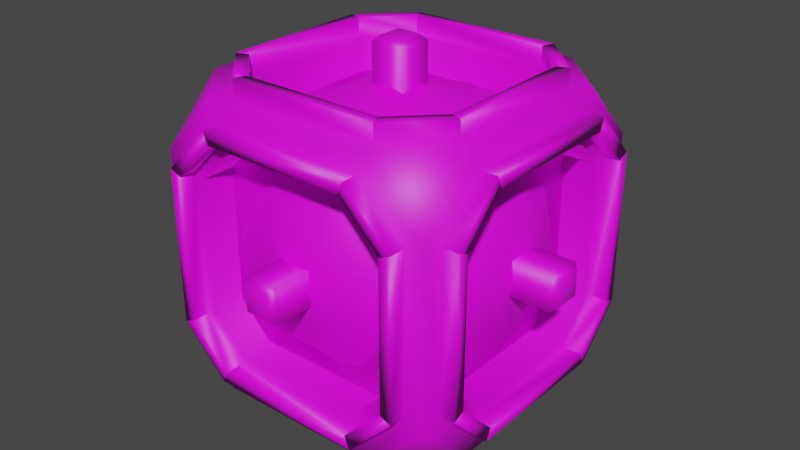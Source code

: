 # Source: core.blend  (saved by Blender 2.91.10; exported with 4.5.12 LTS)
import bpy
from mathutils import Matrix  # noqa: F401  (used for matrix-valued properties, if any)

bpy.ops.wm.read_factory_settings(use_empty=True)
scene = bpy.context.scene
scene.name = 'Scene'

# ---- collections
col_collection = bpy.data.collections.new('Collection'); scene.collection.children.link(col_collection)

# ---- images (referenced by path relative to the original .blend; pixels are not part of the script)
import os
ASSET_DIR = os.environ.get("B2B_ASSET_DIR", "")  # directory of the original .blend (textures are referenced by path, not embedded)
HERE = os.path.dirname(os.path.abspath(__file__))  # packed textures are extracted next to this script under _unpacked/

def load_image(name, relpath, width, height, colorspace="sRGB"):
    """Load a texture the original file referenced (path relative to the .blend, or extracted next to this script)."""
    p = next((c for c in (os.path.join(HERE, relpath), os.path.join(ASSET_DIR, relpath)) if relpath and os.path.exists(c)), "")
    if p:
        img = bpy.data.images.load(p, check_existing=True)
        img.name = name
    else:  # same state as the original file: an image datablock whose file is absent (Cycles renders it pink)
        img = bpy.data.images.new(name, width, height)
        img.source = "FILE"
        img.filepath = "//" + (relpath or name)
    img.colorspace_settings.name = colorspace
    return img
img_blueshimmer_jpg = load_image('blueShimmer.jpg', 'Textures/blueShimmer.jpg', 1024, 1024, 'sRGB')
img_nastybrushedmetal_jpg = load_image('nastyBrushedMetal.jpg', 'Textures/nastyBrushedMetal.jpg', 1024, 1024, 'sRGB')
img_rustedcopper_jpg = load_image('rustedCopper.jpg', 'Textures/rustedCopper.jpg', 1024, 1024, 'sRGB')

# ---- materials (node trees are filled in below, after node groups)
mat_bluemat = bpy.data.materials.new('blueMat')
mat_bluemat.use_transparent_shadow = False
mat_brushedmat = bpy.data.materials.new('brushedMat')
mat_brushedmat.use_transparent_shadow = False
mat_rustmat = bpy.data.materials.new('rustMat')
mat_rustmat.use_transparent_shadow = False

# ---- material node trees
mat_bluemat.use_nodes = True; mat_bluemat.node_tree.nodes.clear()
_N = mat_bluemat.node_tree.nodes; _L = mat_bluemat.node_tree.links
n0 = _N.new('ShaderNodeBsdfPrincipled'); n0.name = 'Principled BSDF'; n0.location = (10, 300)
n0.distribution = 'GGX'
n0.subsurface_method = 'BURLEY'
n0.inputs[3].default_value = 1.45
n0.inputs[27].default_value = (0.0, 0.0, 0.0, 1.0)
n0.inputs[28].default_value = 1.0
n1 = _N.new('ShaderNodeOutputMaterial'); n1.name = 'Material Output'; n1.location = (300, 300)
n2 = _N.new('ShaderNodeTexImage'); n2.name = 'Image Texture'; n2.location = (-280, 270)
n2.image = img_blueshimmer_jpg
_L.new(n0.outputs[0], n1.inputs[0])
_L.new(n2.outputs[0], n0.inputs[0])
n1.is_active_output = True
mat_brushedmat.use_nodes = True; mat_brushedmat.node_tree.nodes.clear()
_N = mat_brushedmat.node_tree.nodes; _L = mat_brushedmat.node_tree.links
n0 = _N.new('ShaderNodeBsdfPrincipled'); n0.name = 'Principled BSDF'; n0.location = (10, 300)
n0.distribution = 'GGX'
n0.subsurface_method = 'BURLEY'
n0.inputs[3].default_value = 1.45
n0.inputs[27].default_value = (0.0, 0.0, 0.0, 1.0)
n0.inputs[28].default_value = 1.0
n1 = _N.new('ShaderNodeOutputMaterial'); n1.name = 'Material Output'; n1.location = (300, 300)
n2 = _N.new('ShaderNodeTexImage'); n2.name = 'Image Texture'; n2.location = (-280, 270)
n2.image = img_nastybrushedmetal_jpg
_L.new(n0.outputs[0], n1.inputs[0])
_L.new(n2.outputs[0], n0.inputs[0])
n1.is_active_output = True
mat_rustmat.use_nodes = True; mat_rustmat.node_tree.nodes.clear()
_N = mat_rustmat.node_tree.nodes; _L = mat_rustmat.node_tree.links
n0 = _N.new('ShaderNodeBsdfPrincipled'); n0.name = 'Principled BSDF'; n0.location = (10, 300)
n0.distribution = 'GGX'
n0.subsurface_method = 'BURLEY'
n0.inputs[3].default_value = 1.45
n0.inputs[27].default_value = (0.0, 0.0, 0.0, 1.0)
n0.inputs[28].default_value = 1.0
n1 = _N.new('ShaderNodeOutputMaterial'); n1.name = 'Material Output'; n1.location = (300, 300)
n2 = _N.new('ShaderNodeTexImage'); n2.name = 'Image Texture'; n2.location = (-280, 270)
n2.image = img_rustedcopper_jpg
_L.new(n0.outputs[0], n1.inputs[0])
_L.new(n2.outputs[0], n0.inputs[0])
n1.is_active_output = True

# ---- world
world_world = bpy.data.worlds.new('World'); scene.world = world_world
world_world.use_nodes = True; world_world.node_tree.nodes.clear()
_N = world_world.node_tree.nodes; _L = world_world.node_tree.links
n0 = _N.new('ShaderNodeOutputWorld'); n0.name = 'World Output'; n0.location = (300, 300)
n1 = _N.new('ShaderNodeBackground'); n1.name = 'Background'; n1.location = (10, 300)
n1.inputs[0].default_value = (0.05088, 0.05088, 0.05088, 1.0)
_L.new(n1.outputs[0], n0.inputs[0])
n0.is_active_output = True
world_world.color = (0.05088, 0.05088, 0.05088)
world_world.use_sun_shadow = False
world_world.sun_shadow_jitter_overblur = 0.0

# ---- meshes
me_cube_001 = bpy.data.meshes.new('Cube.001')
me_cube_001.from_pydata([(-0.2323, -0.391, -0.391), (-0.391, -0.391, -0.2323), (-0.391, -0.2323, -0.391), (-0.2323, -0.391, 0.391), (-0.391, -0.2323, 0.391), (-0.391, -0.391, 0.2323), (-0.391, 0.2323, -0.391), (-0.391, 0.391, -0.2323), (-0.2323, 0.391, -0.391), (-0.2323, 0.391, 0.391), (-0.391, 0.391, 0.2323), (-0.391, 0.2323, 0.391), (0.391, -0.2323, -0.391), (0.391, -0.391, -0.2323), (0.2323, -0.391, -0.391), (0.2323, -0.391, 0.391), (0.391, -0.391, 0.2323), (0.391, -0.2323, 0.391), (0.2323, 0.391, -0.391), (0.391, 0.391, -0.2323), (0.391, 0.2323, -0.391), (0.391, 0.2323, 0.391), (0.391, 0.391, 0.2323), (0.2323, 0.391, 0.391), (0.2102, -0.391, -0.3376), (0.3376, -0.391, -0.2102), (0.3376, -0.391, 0.2102), (0.2102, -0.391, 0.3376), (-0.2102, -0.391, 0.3376), (-0.3376, -0.391, 0.2102), (-0.3376, -0.391, -0.2102), (-0.2102, -0.391, -0.3376), (0.391, 0.2102, -0.3376), (0.391, 0.3376, -0.2102), (0.391, 0.3376, 0.2102), (0.391, 0.2102, 0.3376), (0.391, -0.2102, 0.3376), (0.391, -0.3376, 0.2102), (0.391, -0.3376, -0.2102), (0.391, -0.2102, -0.3376), (0.3376, 0.2102, 0.391), (0.2102, 0.3376, 0.391), (-0.2102, 0.3376, 0.391), (-0.3376, 0.2102, 0.391), (-0.3376, -0.2102, 0.391), (-0.2102, -0.3376, 0.391), (0.2102, -0.3376, 0.391), (0.3376, -0.2102, 0.391), (-0.391, -0.2102, -0.3376), (-0.391, -0.3376, -0.2102), (-0.391, -0.3376, 0.2102), (-0.391, -0.2102, 0.3376), (-0.391, 0.2102, 0.3376), (-0.391, 0.3376, 0.2102), (-0.391, 0.3376, -0.2102), (-0.391, 0.2102, -0.3376), (-0.2102, 0.391, -0.3376), (-0.3376, 0.391, -0.2102), (-0.3376, 0.391, 0.2102), (-0.2102, 0.391, 0.3376), (0.2102, 0.391, 0.3376), (0.3376, 0.391, 0.2102), (0.3376, 0.391, -0.2102), (0.2102, 0.391, -0.3376), (-0.3376, 0.2102, -0.391), (-0.2102, 0.3376, -0.391), (0.2102, 0.3376, -0.391), (0.3376, 0.2102, -0.391), (0.3376, -0.2102, -0.391), (0.2102, -0.3376, -0.391), (-0.2102, -0.3376, -0.391), (-0.3376, -0.2102, -0.391), (0.1969, -0.391, -0.3056), (0.3056, -0.391, -0.1969), (0.3056, -0.391, 0.1969), (0.1969, -0.391, 0.3056), (-0.1969, -0.391, 0.3056), (-0.3056, -0.391, 0.1969), (-0.3056, -0.391, -0.1969), (-0.1969, -0.391, -0.3056), (0.391, 0.1969, -0.3056), (0.391, 0.3056, -0.1969), (0.391, 0.3056, 0.1969), (0.391, 0.1969, 0.3056), (0.391, -0.1969, 0.3056), (0.391, -0.3056, 0.1969), (0.391, -0.3056, -0.1969), (0.391, -0.1969, -0.3056), (0.3056, 0.1969, 0.391), (0.1969, 0.3056, 0.391), (-0.1969, 0.3056, 0.391), (-0.3056, 0.1969, 0.391), (-0.3056, -0.1969, 0.391), (-0.1969, -0.3056, 0.391), (0.1969, -0.3056, 0.391), (0.3056, -0.1969, 0.391), (-0.391, -0.1969, -0.3056), (-0.391, -0.3056, -0.1969), (-0.391, -0.3056, 0.1969), (-0.391, -0.1969, 0.3056), (-0.391, 0.1969, 0.3056), (-0.391, 0.3056, 0.1969), (-0.391, 0.3056, -0.1969), (-0.391, 0.1969, -0.3056), (-0.1969, 0.391, -0.3056), (-0.3056, 0.391, -0.1969), (-0.3056, 0.391, 0.1969), (-0.1969, 0.391, 0.3056), (0.1969, 0.391, 0.3056), (0.3056, 0.391, 0.1969), (0.3056, 0.391, -0.1969), (0.1969, 0.391, -0.3056), (-0.3056, 0.1969, -0.391), (-0.1969, 0.3056, -0.391), (0.1969, 0.3056, -0.391), (0.3056, 0.1969, -0.391), (0.3056, -0.1969, -0.391), (0.1969, -0.3056, -0.391), (-0.1969, -0.3056, -0.391), (-0.3056, -0.1969, -0.391), (0.1849, -0.391, -0.2766), (0.2766, -0.391, -0.1849), (0.2766, -0.391, 0.1849), (0.1849, -0.391, 0.2766), (-0.1849, -0.391, 0.2766), (-0.2766, -0.391, 0.1849), (-0.2766, -0.391, -0.1849), (-0.1849, -0.391, -0.2766), (0.391, 0.1849, -0.2766), (0.391, 0.2766, -0.1849), (0.391, 0.2766, 0.1849), (0.391, 0.1849, 0.2766), (0.391, -0.1849, 0.2766), (0.391, -0.2766, 0.1849), (0.391, -0.2766, -0.1849), (0.391, -0.1849, -0.2766), (0.2766, 0.1849, 0.391), (0.1849, 0.2766, 0.391), (-0.1849, 0.2766, 0.391), (-0.2766, 0.1849, 0.391), (-0.2766, -0.1849, 0.391), (-0.1849, -0.2766, 0.391), (0.1849, -0.2766, 0.391), (0.2766, -0.1849, 0.391), (-0.391, -0.1849, -0.2766), (-0.391, -0.2766, -0.1849), (-0.391, -0.2766, 0.1849), (-0.391, -0.1849, 0.2766), (-0.391, 0.1849, 0.2766), (-0.391, 0.2766, 0.1849), (-0.391, 0.2766, -0.1849), (-0.391, 0.1849, -0.2766), (-0.1849, 0.391, -0.2766), (-0.2766, 0.391, -0.1849), (-0.2766, 0.391, 0.1849), (-0.1849, 0.391, 0.2766), (0.1849, 0.391, 0.2766), (0.2766, 0.391, 0.1849), (0.2766, 0.391, -0.1849), (0.1849, 0.391, -0.2766), (-0.2766, 0.1849, -0.391), (-0.1849, 0.2766, -0.391), (0.1849, 0.2766, -0.391), (0.2766, 0.1849, -0.391), (0.2766, -0.1849, -0.391), (0.1849, -0.2766, -0.391), (-0.1849, -0.2766, -0.391), (-0.2766, -0.1849, -0.391), (0.2766, 0.299, -0.1849), (0.1849, 0.299, -0.2766), (-0.1849, 0.299, -0.2766), (0.2766, 0.299, 0.1849), (0.1849, 0.299, 0.2766), (-0.1849, 0.299, 0.2766), (-0.2766, 0.299, 0.1849), (-0.2766, 0.299, -0.1849), (-0.299, 0.2766, -0.1849), (-0.299, 0.1849, -0.2766), (-0.299, -0.1849, -0.2766), (-0.299, 0.2766, 0.1849), (-0.299, 0.1849, 0.2766), (-0.299, -0.1849, 0.2766), (-0.299, -0.2766, 0.1849), (-0.299, -0.2766, -0.1849), (0.1849, 0.2766, -0.299), (0.2766, 0.1849, -0.299), (0.2766, -0.1849, -0.299), (-0.1849, 0.2766, -0.299), (-0.2766, 0.1849, -0.299), (-0.2766, -0.1849, -0.299), (-0.1849, -0.2766, -0.299), (0.1849, -0.2766, -0.299), (0.299, -0.2766, -0.1849), (0.299, -0.1849, -0.2766), (0.299, 0.1849, -0.2766), (0.299, -0.2766, 0.1849), (0.299, -0.1849, 0.2766), (0.299, 0.1849, 0.2766), (0.299, 0.2766, 0.1849), (0.299, 0.2766, -0.1849), (-0.2766, -0.299, -0.1849), (-0.1849, -0.299, -0.2766), (0.1849, -0.299, -0.2766), (-0.2766, -0.299, 0.1849), (-0.1849, -0.299, 0.2766), (0.1849, -0.299, 0.2766), (0.2766, -0.299, 0.1849), (0.2766, -0.299, -0.1849), (-0.1849, 0.2766, 0.299), (-0.2766, 0.1849, 0.299), (-0.2766, -0.1849, 0.299), (0.1849, 0.2766, 0.299), (0.2766, 0.1849, 0.299), (0.2766, -0.1849, 0.299), (0.1849, -0.2766, 0.299), (-0.1849, -0.2766, 0.299), (0.2102, -0.4363, -0.3376), (0.3376, -0.4363, -0.2102), (0.3056, -0.4363, -0.1969), (0.1969, -0.4363, -0.3056), (0.3376, -0.4363, -0.2102), (0.3376, -0.4363, 0.2102), (0.3056, -0.4363, 0.1969), (0.3056, -0.4363, -0.1969), (0.3376, -0.4363, 0.2102), (0.2102, -0.4363, 0.3376), (0.1969, -0.4363, 0.3056), (0.3056, -0.4363, 0.1969), (0.2102, -0.4363, 0.3376), (-0.2102, -0.4363, 0.3376), (-0.1969, -0.4363, 0.3056), (0.1969, -0.4363, 0.3056), (-0.2102, -0.4363, 0.3376), (-0.3376, -0.4363, 0.2102), (-0.3056, -0.4363, 0.1969), (-0.1969, -0.4363, 0.3056), (-0.3376, -0.4363, 0.2102), (-0.3376, -0.4363, -0.2102), (-0.3056, -0.4363, -0.1969), (-0.3056, -0.4363, 0.1969), (-0.3376, -0.4363, -0.2102), (-0.2102, -0.4363, -0.3376), (-0.1969, -0.4363, -0.3056), (-0.3056, -0.4363, -0.1969), (-0.2102, -0.4363, -0.3376), (0.2102, -0.4363, -0.3376), (0.1969, -0.4363, -0.3056), (-0.1969, -0.4363, -0.3056), (0.4363, 0.2102, -0.3376), (0.4363, 0.3376, -0.2102), (0.4363, 0.3056, -0.1969), (0.4363, 0.1969, -0.3056), (0.4363, 0.3376, -0.2102), (0.4363, 0.3376, 0.2102), (0.4363, 0.3056, 0.1969), (0.4363, 0.3056, -0.1969), (0.4363, 0.3376, 0.2102), (0.4363, 0.2102, 0.3376), (0.4363, 0.1969, 0.3056), (0.4363, 0.3056, 0.1969), (0.4363, 0.2102, 0.3376), (0.4363, -0.2102, 0.3376), (0.4363, -0.1969, 0.3056), (0.4363, 0.1969, 0.3056), (0.4363, -0.2102, 0.3376), (0.4363, -0.3376, 0.2102), (0.4363, -0.3056, 0.1969), (0.4363, -0.1969, 0.3056), (0.4363, -0.3376, 0.2102), (0.4363, -0.3376, -0.2102), (0.4363, -0.3056, -0.1969), (0.4363, -0.3056, 0.1969), (0.4363, -0.3376, -0.2102), (0.4363, -0.2102, -0.3376), (0.4363, -0.1969, -0.3056), (0.4363, -0.3056, -0.1969), (0.4363, -0.2102, -0.3376), (0.4363, 0.2102, -0.3376), (0.4363, 0.1969, -0.3056), (0.4363, -0.1969, -0.3056), (0.3376, 0.2102, 0.4363), (0.2102, 0.3376, 0.4363), (0.1969, 0.3056, 0.4363), (0.3056, 0.1969, 0.4363), (0.2102, 0.3376, 0.4363), (-0.2102, 0.3376, 0.4363), (-0.1969, 0.3056, 0.4363), (0.1969, 0.3056, 0.4363), (-0.2102, 0.3376, 0.4363), (-0.3376, 0.2102, 0.4363), (-0.3056, 0.1969, 0.4363), (-0.1969, 0.3056, 0.4363), (-0.3376, 0.2102, 0.4363), (-0.3376, -0.2102, 0.4363), (-0.3056, -0.1969, 0.4363), (-0.3056, 0.1969, 0.4363), (-0.3376, -0.2102, 0.4363), (-0.2102, -0.3376, 0.4363), (-0.1969, -0.3056, 0.4363), (-0.3056, -0.1969, 0.4363), (-0.2102, -0.3376, 0.4363), (0.2102, -0.3376, 0.4363), (0.1969, -0.3056, 0.4363), (-0.1969, -0.3056, 0.4363), (0.2102, -0.3376, 0.4363), (0.3376, -0.2102, 0.4363), (0.3056, -0.1969, 0.4363), (0.1969, -0.3056, 0.4363), (0.3376, -0.2102, 0.4363), (0.3376, 0.2102, 0.4363), (0.3056, 0.1969, 0.4363), (0.3056, -0.1969, 0.4363), (-0.4363, -0.2102, -0.3376), (-0.4363, -0.3376, -0.2102), (-0.4363, -0.3056, -0.1969), (-0.4363, -0.1969, -0.3056), (-0.4363, -0.3376, -0.2102), (-0.4363, -0.3376, 0.2102), (-0.4363, -0.3056, 0.1969), (-0.4363, -0.3056, -0.1969), (-0.4363, -0.3376, 0.2102), (-0.4363, -0.2102, 0.3376), (-0.4363, -0.1969, 0.3056), (-0.4363, -0.3056, 0.1969), (-0.4363, -0.2102, 0.3376), (-0.4363, 0.2102, 0.3376), (-0.4363, 0.1969, 0.3056), (-0.4363, -0.1969, 0.3056), (-0.4363, 0.2102, 0.3376), (-0.4363, 0.3376, 0.2102), (-0.4363, 0.3056, 0.1969), (-0.4363, 0.1969, 0.3056), (-0.4363, 0.3376, 0.2102), (-0.4363, 0.3376, -0.2102), (-0.4363, 0.3056, -0.1969), (-0.4363, 0.3056, 0.1969), (-0.4363, 0.3376, -0.2102), (-0.4363, 0.2102, -0.3376), (-0.4363, 0.1969, -0.3056), (-0.4363, 0.3056, -0.1969), (-0.4363, 0.2102, -0.3376), (-0.4363, -0.2102, -0.3376), (-0.4363, -0.1969, -0.3056), (-0.4363, 0.1969, -0.3056), (-0.2102, 0.4363, -0.3376), (-0.3376, 0.4363, -0.2102), (-0.3056, 0.4363, -0.1969), (-0.1969, 0.4363, -0.3056), (-0.3376, 0.4363, -0.2102), (-0.3376, 0.4363, 0.2102), (-0.3056, 0.4363, 0.1969), (-0.3056, 0.4363, -0.1969), (-0.3376, 0.4363, 0.2102), (-0.2102, 0.4363, 0.3376), (-0.1969, 0.4363, 0.3056), (-0.3056, 0.4363, 0.1969), (-0.2102, 0.4363, 0.3376), (0.2102, 0.4363, 0.3376), (0.1969, 0.4363, 0.3056), (-0.1969, 0.4363, 0.3056), (0.2102, 0.4363, 0.3376), (0.3376, 0.4363, 0.2102), (0.3056, 0.4363, 0.1969), (0.1969, 0.4363, 0.3056), (0.3376, 0.4363, 0.2102), (0.3376, 0.4363, -0.2102), (0.3056, 0.4363, -0.1969), (0.3056, 0.4363, 0.1969), (0.3376, 0.4363, -0.2102), (0.2102, 0.4363, -0.3376), (0.1969, 0.4363, -0.3056), (0.3056, 0.4363, -0.1969), (0.2102, 0.4363, -0.3376), (-0.2102, 0.4363, -0.3376), (-0.1969, 0.4363, -0.3056), (0.1969, 0.4363, -0.3056), (-0.3376, 0.2102, -0.4363), (-0.2102, 0.3376, -0.4363), (-0.1969, 0.3056, -0.4363), (-0.3056, 0.1969, -0.4363), (-0.2102, 0.3376, -0.4363), (0.2102, 0.3376, -0.4363), (0.1969, 0.3056, -0.4363), (-0.1969, 0.3056, -0.4363), (0.2102, 0.3376, -0.4363), (0.3376, 0.2102, -0.4363), (0.3056, 0.1969, -0.4363), (0.1969, 0.3056, -0.4363), (0.3376, 0.2102, -0.4363), (0.3376, -0.2102, -0.4363), (0.3056, -0.1969, -0.4363), (0.3056, 0.1969, -0.4363), (0.3376, -0.2102, -0.4363), (0.2102, -0.3376, -0.4363), (0.1969, -0.3056, -0.4363), (0.3056, -0.1969, -0.4363), (0.2102, -0.3376, -0.4363), (-0.2102, -0.3376, -0.4363), (-0.1969, -0.3056, -0.4363), (0.1969, -0.3056, -0.4363), (-0.2102, -0.3376, -0.4363), (-0.3376, -0.2102, -0.4363), (-0.3056, -0.1969, -0.4363), (-0.1969, -0.3056, -0.4363), (-0.3376, -0.2102, -0.4363), (-0.3376, 0.2102, -0.4363), (-0.3056, 0.1969, -0.4363), (-0.3056, -0.1969, -0.4363), (0.0, 0.0, -0.3989), (0.2886, -0.2097, -0.1784), (-0.1102, -0.3393, -0.1784), (-0.3567, 0.0, -0.1784), (-0.1102, 0.3393, -0.1784), (0.2886, 0.2097, -0.1784), (0.1102, -0.3393, 0.1784), (-0.2886, -0.2097, 0.1784), (-0.2886, 0.2097, 0.1784), (0.1102, 0.3393, 0.1784), (0.3567, 0.0, 0.1784), (0.0, 0.0, 0.3989), (-0.0648, -0.1994, -0.3393), (0.1696, -0.1232, -0.3393), (0.1048, -0.3227, -0.2097), (0.3393, 0.0, -0.2097), (0.1696, 0.1232, -0.3393), (-0.2097, 0.0, -0.3393), (-0.2745, -0.1994, -0.2097), (-0.0648, 0.1994, -0.3393), (-0.2745, 0.1994, -0.2097), (0.1048, 0.3227, -0.2097), (0.3793, -0.1233, 0.0), (0.3793, 0.1233, 0.0), (0.0, -0.3989, 0.0), (0.2344, -0.3227, 0.0), (-0.3793, -0.1233, 0.0), (-0.2344, -0.3227, 0.0), (-0.2344, 0.3227, 0.0), (-0.3793, 0.1233, 0.0), (0.2344, 0.3227, 0.0), (0.0, 0.3989, 0.0), (0.2745, -0.1994, 0.2097), (-0.1048, -0.3227, 0.2097), (-0.3393, 0.0, 0.2097), (-0.1048, 0.3227, 0.2097), (0.2745, 0.1994, 0.2097), (0.0648, -0.1994, 0.3393), (0.2097, 0.0, 0.3393), (-0.1696, -0.1232, 0.3393), (-0.1696, 0.1232, 0.3393), (0.0648, 0.1994, 0.3393), (0.4846, -0.04691, -0.04691), (0.5, -0.03152, -0.03152), (0.4846, -0.04691, 0.04691), (0.5, -0.03152, 0.03152), (0.5, 0.03152, -0.03152), (0.4846, 0.04691, -0.04691), (0.4846, 0.04691, 0.04691), (0.5, 0.03152, 0.03152), (-0.5, -0.03152, -0.03152), (-0.4846, -0.04691, -0.04691), (-0.4846, -0.04691, 0.04691), (-0.5, -0.03152, 0.03152), (-0.5, 0.03152, -0.03152), (-0.4846, 0.04691, -0.04691), (-0.5, 0.03152, 0.03152), (-0.4846, 0.04691, 0.04691), (0.04691, 0.4846, -0.04691), (0.03152, 0.5, -0.03152), (0.04691, 0.4846, 0.04691), (0.03152, 0.5, 0.03152), (-0.03152, 0.5, -0.03152), (-0.04691, 0.4846, -0.04691), (-0.04691, 0.4846, 0.04691), (-0.03152, 0.5, 0.03152), (0.03152, -0.5, -0.03152), (0.04691, -0.4846, -0.04691), (0.04691, -0.4846, 0.04691), (0.03152, -0.5, 0.03152), (-0.03152, -0.5, -0.03152), (-0.04691, -0.4846, -0.04691), (-0.03152, -0.5, 0.03152), (-0.04691, -0.4846, 0.04691), (0.04691, 0.04691, 0.4846), (0.03152, 0.03152, 0.5), (0.04691, -0.04691, 0.4846), (0.03152, -0.03152, 0.5), (-0.03152, 0.03152, 0.5), (-0.04691, 0.04691, 0.4846), (-0.04691, -0.04691, 0.4846), (-0.03152, -0.03152, 0.5), (0.03152, 0.03152, -0.5), (0.04691, 0.04691, -0.4846), (0.04691, -0.04691, -0.4846), (0.03152, -0.03152, -0.5), (-0.03152, 0.03152, -0.5), (-0.04691, 0.04691, -0.4846), (-0.03152, -0.03152, -0.5), (-0.04691, -0.04691, -0.4846)], [], [(132, 133, 182, 181), (137, 138, 187, 184), (126, 127, 170, 175), (131, 132, 181, 180), (166, 167, 210, 215), (0, 1, 2), (3, 4, 5), (6, 7, 8), (9, 10, 11), (12, 13, 14), (15, 16, 17), (18, 19, 20), (21, 22, 23), (143, 136, 185, 186), (14, 13, 25, 24), (13, 16, 26, 25), (16, 15, 27, 26), (15, 3, 28, 27), (3, 5, 29, 28), (5, 1, 30, 29), (1, 0, 31, 30), (0, 14, 24, 31), (20, 19, 33, 32), (19, 22, 34, 33), (22, 21, 35, 34), (21, 17, 36, 35), (17, 16, 37, 36), (16, 13, 38, 37), (13, 12, 39, 38), (12, 20, 32, 39), (21, 23, 41, 40), (23, 9, 42, 41), (9, 11, 43, 42), (11, 4, 44, 43), (4, 3, 45, 44), (3, 15, 46, 45), (15, 17, 47, 46), (17, 21, 40, 47), (2, 1, 49, 48), (1, 5, 50, 49), (5, 4, 51, 50), (4, 11, 52, 51), (11, 10, 53, 52), (10, 7, 54, 53), (7, 6, 55, 54), (6, 2, 48, 55), (8, 7, 57, 56), (7, 10, 58, 57), (10, 9, 59, 58), (9, 23, 60, 59), (23, 22, 61, 60), (22, 19, 62, 61), (19, 18, 63, 62), (18, 8, 56, 63), (6, 8, 65, 64), (8, 18, 66, 65), (18, 20, 67, 66), (20, 12, 68, 67), (12, 14, 69, 68), (14, 0, 70, 69), (0, 2, 71, 70), (2, 6, 64, 71), (72, 73, 121, 120), (73, 74, 122, 121), (74, 75, 123, 122), (75, 76, 124, 123), (76, 77, 125, 124), (77, 78, 126, 125), (78, 79, 127, 126), (79, 72, 120, 127), (80, 81, 129, 128), (81, 82, 130, 129), (82, 83, 131, 130), (83, 84, 132, 131), (84, 85, 133, 132), (85, 86, 134, 133), (86, 87, 135, 134), (87, 80, 128, 135), (88, 89, 137, 136), (89, 90, 138, 137), (90, 91, 139, 138), (91, 92, 140, 139), (92, 93, 141, 140), (93, 94, 142, 141), (94, 95, 143, 142), (95, 88, 136, 143), (96, 97, 145, 144), (97, 98, 146, 145), (98, 99, 147, 146), (99, 100, 148, 147), (100, 101, 149, 148), (101, 102, 150, 149), (102, 103, 151, 150), (103, 96, 144, 151), (104, 105, 153, 152), (105, 106, 154, 153), (106, 107, 155, 154), (107, 108, 156, 155), (108, 109, 157, 156), (109, 110, 158, 157), (110, 111, 159, 158), (111, 104, 152, 159), (112, 113, 161, 160), (113, 114, 162, 161), (114, 115, 163, 162), (115, 116, 164, 163), (116, 117, 165, 164), (117, 118, 166, 165), (118, 119, 167, 166), (119, 112, 160, 167), (169, 168, 171, 172, 173, 174, 175, 170), (177, 176, 179, 180, 181, 182, 183, 178), (185, 184, 187, 188, 189, 190, 191, 186), (193, 192, 195, 196, 197, 198, 199, 194), (201, 200, 203, 204, 205, 206, 207, 202), (209, 208, 211, 212, 213, 214, 215, 210), (144, 145, 192, 193), (138, 139, 188, 187), (133, 134, 183, 182), (151, 144, 193, 194), (139, 140, 189, 188), (134, 135, 178, 183), (145, 146, 195, 192), (140, 141, 190, 189), (152, 153, 200, 201), (146, 147, 196, 195), (141, 142, 191, 190), (159, 152, 201, 202), (147, 148, 197, 196), (142, 143, 186, 191), (153, 154, 203, 200), (148, 149, 198, 197), (160, 161, 208, 209), (154, 155, 204, 203), (120, 121, 168, 169), (149, 150, 199, 198), (167, 160, 209, 210), (155, 156, 205, 204), (127, 120, 169, 170), (150, 151, 194, 199), (161, 162, 211, 208), (156, 157, 206, 205), (121, 122, 171, 168), (162, 163, 212, 211), (128, 129, 176, 177), (157, 158, 207, 206), (122, 123, 172, 171), (163, 164, 213, 212), (135, 128, 177, 178), (158, 159, 202, 207), (123, 124, 173, 172), (164, 165, 214, 213), (129, 130, 179, 176), (124, 125, 174, 173), (136, 137, 184, 185), (165, 166, 215, 214), (130, 131, 180, 179), (125, 126, 175, 174), (216, 217, 218, 219), (25, 217, 216, 24), (73, 218, 217, 25), (72, 219, 218, 73), (24, 216, 219, 72), (220, 221, 222, 223), (26, 221, 220, 25), (74, 222, 221, 26), (73, 223, 222, 74), (25, 220, 223, 73), (224, 225, 226, 227), (27, 225, 224, 26), (75, 226, 225, 27), (74, 227, 226, 75), (26, 224, 227, 74), (228, 229, 230, 231), (28, 229, 228, 27), (76, 230, 229, 28), (75, 231, 230, 76), (27, 228, 231, 75), (232, 233, 234, 235), (29, 233, 232, 28), (77, 234, 233, 29), (76, 235, 234, 77), (28, 232, 235, 76), (236, 237, 238, 239), (30, 237, 236, 29), (78, 238, 237, 30), (77, 239, 238, 78), (29, 236, 239, 77), (240, 241, 242, 243), (31, 241, 240, 30), (79, 242, 241, 31), (78, 243, 242, 79), (30, 240, 243, 78), (244, 245, 246, 247), (24, 245, 244, 31), (72, 246, 245, 24), (79, 247, 246, 72), (31, 244, 247, 79), (248, 249, 250, 251), (33, 249, 248, 32), (81, 250, 249, 33), (80, 251, 250, 81), (32, 248, 251, 80), (252, 253, 254, 255), (34, 253, 252, 33), (82, 254, 253, 34), (81, 255, 254, 82), (33, 252, 255, 81), (256, 257, 258, 259), (35, 257, 256, 34), (83, 258, 257, 35), (82, 259, 258, 83), (34, 256, 259, 82), (260, 261, 262, 263), (36, 261, 260, 35), (84, 262, 261, 36), (83, 263, 262, 84), (35, 260, 263, 83), (264, 265, 266, 267), (37, 265, 264, 36), (85, 266, 265, 37), (84, 267, 266, 85), (36, 264, 267, 84), (268, 269, 270, 271), (38, 269, 268, 37), (86, 270, 269, 38), (85, 271, 270, 86), (37, 268, 271, 85), (272, 273, 274, 275), (39, 273, 272, 38), (87, 274, 273, 39), (86, 275, 274, 87), (38, 272, 275, 86), (276, 277, 278, 279), (32, 277, 276, 39), (80, 278, 277, 32), (87, 279, 278, 80), (39, 276, 279, 87), (280, 281, 282, 283), (41, 281, 280, 40), (89, 282, 281, 41), (88, 283, 282, 89), (40, 280, 283, 88), (284, 285, 286, 287), (42, 285, 284, 41), (90, 286, 285, 42), (89, 287, 286, 90), (41, 284, 287, 89), (288, 289, 290, 291), (43, 289, 288, 42), (91, 290, 289, 43), (90, 291, 290, 91), (42, 288, 291, 90), (292, 293, 294, 295), (44, 293, 292, 43), (92, 294, 293, 44), (91, 295, 294, 92), (43, 292, 295, 91), (296, 297, 298, 299), (45, 297, 296, 44), (93, 298, 297, 45), (92, 299, 298, 93), (44, 296, 299, 92), (300, 301, 302, 303), (46, 301, 300, 45), (94, 302, 301, 46), (93, 303, 302, 94), (45, 300, 303, 93), (304, 305, 306, 307), (47, 305, 304, 46), (95, 306, 305, 47), (94, 307, 306, 95), (46, 304, 307, 94), (308, 309, 310, 311), (40, 309, 308, 47), (88, 310, 309, 40), (95, 311, 310, 88), (47, 308, 311, 95), (312, 313, 314, 315), (49, 313, 312, 48), (97, 314, 313, 49), (96, 315, 314, 97), (48, 312, 315, 96), (316, 317, 318, 319), (50, 317, 316, 49), (98, 318, 317, 50), (97, 319, 318, 98), (49, 316, 319, 97), (320, 321, 322, 323), (51, 321, 320, 50), (99, 322, 321, 51), (98, 323, 322, 99), (50, 320, 323, 98), (324, 325, 326, 327), (52, 325, 324, 51), (100, 326, 325, 52), (99, 327, 326, 100), (51, 324, 327, 99), (328, 329, 330, 331), (53, 329, 328, 52), (101, 330, 329, 53), (100, 331, 330, 101), (52, 328, 331, 100), (332, 333, 334, 335), (54, 333, 332, 53), (102, 334, 333, 54), (101, 335, 334, 102), (53, 332, 335, 101), (336, 337, 338, 339), (55, 337, 336, 54), (103, 338, 337, 55), (102, 339, 338, 103), (54, 336, 339, 102), (340, 341, 342, 343), (48, 341, 340, 55), (96, 342, 341, 48), (103, 343, 342, 96), (55, 340, 343, 103), (344, 345, 346, 347), (57, 345, 344, 56), (105, 346, 345, 57), (104, 347, 346, 105), (56, 344, 347, 104), (348, 349, 350, 351), (58, 349, 348, 57), (106, 350, 349, 58), (105, 351, 350, 106), (57, 348, 351, 105), (352, 353, 354, 355), (59, 353, 352, 58), (107, 354, 353, 59), (106, 355, 354, 107), (58, 352, 355, 106), (356, 357, 358, 359), (60, 357, 356, 59), (108, 358, 357, 60), (107, 359, 358, 108), (59, 356, 359, 107), (360, 361, 362, 363), (61, 361, 360, 60), (109, 362, 361, 61), (108, 363, 362, 109), (60, 360, 363, 108), (364, 365, 366, 367), (62, 365, 364, 61), (110, 366, 365, 62), (109, 367, 366, 110), (61, 364, 367, 109), (368, 369, 370, 371), (63, 369, 368, 62), (111, 370, 369, 63), (110, 371, 370, 111), (62, 368, 371, 110), (372, 373, 374, 375), (56, 373, 372, 63), (104, 374, 373, 56), (111, 375, 374, 104), (63, 372, 375, 111), (376, 377, 378, 379), (65, 377, 376, 64), (113, 378, 377, 65), (112, 379, 378, 113), (64, 376, 379, 112), (380, 381, 382, 383), (66, 381, 380, 65), (114, 382, 381, 66), (113, 383, 382, 114), (65, 380, 383, 113), (384, 385, 386, 387), (67, 385, 384, 66), (115, 386, 385, 67), (114, 387, 386, 115), (66, 384, 387, 114), (388, 389, 390, 391), (68, 389, 388, 67), (116, 390, 389, 68), (115, 391, 390, 116), (67, 388, 391, 115), (392, 393, 394, 395), (69, 393, 392, 68), (117, 394, 393, 69), (116, 395, 394, 117), (68, 392, 395, 116), (396, 397, 398, 399), (70, 397, 396, 69), (118, 398, 397, 70), (117, 399, 398, 118), (69, 396, 399, 117), (400, 401, 402, 403), (71, 401, 400, 70), (119, 402, 401, 71), (118, 403, 402, 119), (70, 400, 403, 118), (404, 405, 406, 407), (64, 405, 404, 71), (112, 406, 405, 64), (119, 407, 406, 112), (71, 404, 407, 119), (408, 421, 420), (409, 421, 423), (408, 420, 425), (408, 425, 427), (408, 427, 424), (409, 423, 430), (410, 422, 432), (411, 426, 434), (412, 428, 436), (413, 429, 438), (409, 430, 433), (410, 432, 435), (411, 434, 437), (412, 436, 439), (413, 438, 431), (414, 440, 445), (415, 441, 447), (416, 442, 448), (417, 443, 449), (418, 444, 446), (446, 449, 419), (446, 444, 449), (444, 417, 449), (449, 448, 419), (449, 443, 448), (443, 416, 448), (448, 447, 419), (448, 442, 447), (442, 415, 447), (447, 445, 419), (447, 441, 445), (441, 414, 445), (445, 446, 419), (445, 440, 446), (440, 418, 446), (431, 444, 418), (431, 438, 444), (438, 417, 444), (439, 443, 417), (439, 436, 443), (436, 416, 443), (437, 442, 416), (437, 434, 442), (434, 415, 442), (435, 441, 415), (435, 432, 441), (432, 414, 441), (433, 440, 414), (433, 430, 440), (430, 418, 440), (438, 439, 417), (438, 429, 439), (429, 412, 439), (436, 437, 416), (436, 428, 437), (428, 411, 437), (434, 435, 415), (434, 426, 435), (426, 410, 435), (432, 433, 414), (432, 422, 433), (422, 409, 433), (430, 431, 418), (430, 423, 431), (423, 413, 431), (424, 429, 413), (424, 427, 429), (427, 412, 429), (427, 428, 412), (427, 425, 428), (425, 411, 428), (425, 426, 411), (425, 420, 426), (420, 410, 426), (423, 424, 413), (423, 421, 424), (421, 408, 424), (420, 422, 410), (420, 421, 422), (421, 409, 422), (459, 460, 452, 450), (462, 464, 461, 458), (471, 479, 475, 466), (465, 456, 452, 460), (451, 453, 457, 454), (455, 456, 465, 463), (475, 476, 468, 466), (478, 480, 477, 474), (487, 495, 491, 482), (481, 472, 468, 476), (467, 469, 473, 470), (471, 472, 481, 479), (491, 492, 484, 482), (494, 496, 493, 490), (497, 488, 484, 492), (483, 485, 489, 486), (487, 488, 497, 495), (455, 450, 451, 454), (450, 452, 453, 451), (452, 456, 457, 453), (456, 455, 454, 457), (464, 462, 463, 465), (459, 463, 462, 458), (465, 460, 461, 464), (460, 459, 458, 461), (471, 466, 467, 470), (466, 468, 469, 467), (468, 472, 473, 469), (472, 471, 470, 473), (480, 478, 479, 481), (475, 479, 478, 474), (481, 476, 477, 480), (476, 475, 474, 477), (487, 482, 483, 486), (482, 484, 485, 483), (484, 488, 489, 485), (488, 487, 486, 489), (496, 494, 495, 497), (491, 495, 494, 490), (497, 492, 493, 496), (492, 491, 490, 493), (455, 463, 459, 450)])
me_cube_001.polygons.foreach_set('use_smooth', [True] * 520)
me_cube_001.polygons.foreach_set('material_index', [2, 2, 2, 2, 2, 1, 1, 1, 1, 1, 1, 1, 1, 2, 1, 1, 1, 1, 1, 1, 1, 1, 1, 1, 1, 1, 1, 1, 1, 1, 1, 1, 1, 1, 1, 1, 1, 1, 1, 1, 1, 1, 1, 1, 1, 1, 1, 1, 1, 1, 1, 1, 1, 1, 1, 1, 1, 1, 1, 1, 1, 1, 2, 2, 2, 2, 2, 2, 2, 2, 2, 2, 2, 2, 2, 2, 2, 2, 2, 2, 2, 2, 2, 2, 2, 2, 2, 2, 2, 2, 2, 2, 2, 2, 2, 2, 2, 2, 2, 2, 2, 2, 2, 2, 2, 2, 2, 2, 2, 2, 1, 1, 1, 1, 1, 1, 2, 2, 2, 2, 2, 2, 2, 2, 2, 2, 2, 2, 2, 2, 2, 2, 2, 2, 2, 2, 2, 2, 2, 2, 2, 2, 2, 2, 2, 2, 2, 2, 2, 2, 2, 2, 2, 2, 2, 2, 2, 2, 1, 1, 1, 1, 1, 1, 1, 1, 1, 1, 1, 1, 1, 1, 1, 1, 1, 1, 1, 1, 1, 1, 1, 1, 1, 1, 1, 1, 1, 1, 1, 1, 1, 1, 1, 1, 1, 1, 1, 1, 1, 1, 1, 1, 1, 1, 1, 1, 1, 1, 1, 1, 1, 1, 1, 1, 1, 1, 1, 1, 1, 1, 1, 1, 1, 1, 1, 1, 1, 1, 1, 1, 1, 1, 1, 1, 1, 1, 1, 1, 1, 1, 1, 1, 1, 1, 1, 1, 1, 1, 1, 1, 1, 1, 1, 1, 1, 1, 1, 1, 1, 1, 1, 1, 1, 1, 1, 1, 1, 1, 1, 1, 1, 1, 1, 1, 1, 1, 1, 1, 1, 1, 1, 1, 1, 1, 1, 1, 1, 1, 1, 1, 1, 1, 1, 1, 1, 1, 1, 1, 1, 1, 1, 1, 1, 1, 1, 1, 1, 1, 1, 1, 1, 1, 1, 1, 1, 1, 1, 1, 1, 1, 1, 1, 1, 1, 1, 1, 1, 1, 1, 1, 1, 1, 1, 1, 1, 1, 1, 1, 1, 1, 1, 1, 1, 1, 1, 1, 1, 1, 1, 1, 1, 1, 1, 1, 1, 1, 1, 1, 1, 1, 1, 1, 1, 1, 1, 1, 1, 1, 1, 1, 1, 1, 1, 1, 1, 1, 1, 1, 1, 1, 1, 1, 1, 1, 1, 1, 1, 1, 1, 1, 1, 1, 1, 1, 1, 1, 1, 1, 0, 0, 0, 0, 0, 0, 0, 0, 0, 0, 0, 0, 0, 0, 0, 0, 0, 0, 0, 0, 0, 0, 0, 0, 0, 0, 0, 0, 0, 0, 0, 0, 0, 0, 0, 0, 0, 0, 0, 0, 0, 0, 0, 0, 0, 0, 0, 0, 0, 0, 0, 0, 0, 0, 0, 0, 0, 0, 0, 0, 0, 0, 0, 0, 0, 0, 0, 0, 0, 0, 0, 0, 0, 0, 0, 0, 0, 0, 0, 0, 2, 2, 2, 2, 2, 2, 2, 2, 2, 2, 2, 2, 2, 2, 2, 2, 2, 2, 2, 2, 2, 2, 2, 2, 2, 2, 2, 2, 2, 2, 2, 2, 2, 2, 2, 2, 2, 2, 2, 2, 2, 2])
_uv = me_cube_001.uv_layers.new(name='UVMap')
_uv.uv.foreach_set('vector', [0.1342, 0.6103, 0.1151, 0.6103, 0.1151, 0.4667, 0.1342, 0.4667, 0.4666, 0.4691, 0.3896, 0.4691, 0.3896, 0.3255, 0.4666, 0.3255, 0.8284, 0.7562, 0.8094, 0.7562, 0.8094, 0.6127, 0.8284, 0.6127, 0.2111, 0.6103, 0.1342, 0.6103, 0.1342, 0.4667, 0.2111, 0.4667, 0.3515, 0.3255, 0.3705, 0.3255, 0.3705, 0.4691, 0.3515, 0.4691, 0.1627, 0.2925, 0.1627, 0.3255, 0.1297, 0.3255, 0.1627, 0.1628, 0.1297, 0.1627, 0.1627, 0.1297, 0.03302, 0.3255, 0.0, 0.3255, 0.0, 0.2925, 0.0, 0.1628, 0.0, 0.1297, 0.03302, 0.1627, 0.1958, 3.392e-05, 0.1627, 0.03306, 0.1627, 0.0, 0.3255, 0.2925, 0.3255, 0.3255, 0.2925, 0.3255, 0.3255, 0.0, 0.3255, 0.03306, 0.2925, 3.392e-05, 0.1958, 0.3255, 0.1627, 0.3255, 0.1627, 0.2925, 0.9805, 0.1436, 0.9035, 0.1436, 0.9035, 0.0, 0.9805, 0.0, 0.3255, 0.03302, 0.3585, 0.0, 0.3631, 0.01112, 0.3366, 0.03763, 0.3585, 0.0, 0.4552, 0.0, 0.4506, 0.01112, 0.3631, 0.01112, 0.4552, 0.0, 0.4882, 0.03302, 0.4771, 0.03763, 0.4506, 0.01112, 0.4882, 0.03302, 0.4882, 0.1297, 0.4771, 0.1251, 0.4771, 0.03763, 0.4882, 0.1297, 0.4552, 0.1627, 0.4506, 0.1516, 0.4771, 0.1251, 0.4552, 0.1627, 0.3585, 0.1627, 0.3631, 0.1516, 0.4506, 0.1516, 0.3585, 0.1627, 0.3255, 0.1297, 0.3366, 0.1251, 0.3631, 0.1516, 0.3255, 0.1297, 0.3255, 0.03302, 0.3366, 0.03763, 0.3366, 0.1251, 0.2925, 3.392e-05, 0.3255, 0.03306, 0.3144, 0.03766, 0.2878, 0.01116, 0.3255, 0.03306, 0.3255, 0.1297, 0.3144, 0.1251, 0.3144, 0.03766, 0.3255, 0.1297, 0.2925, 0.1628, 0.2878, 0.1517, 0.3144, 0.1251, 0.2925, 0.1628, 0.1958, 0.1628, 0.2004, 0.1517, 0.2878, 0.1517, 0.1958, 0.1628, 0.1627, 0.1297, 0.1739, 0.1251, 0.2004, 0.1517, 0.1627, 0.1297, 0.1627, 0.03306, 0.1739, 0.03766, 0.1739, 0.1251, 0.1627, 0.03306, 0.1958, 3.392e-05, 0.2004, 0.01116, 0.1739, 0.03766, 0.1958, 3.392e-05, 0.2925, 3.392e-05, 0.2878, 0.01116, 0.2004, 0.01116, 0.1958, 0.3255, 0.1627, 0.2925, 0.1739, 0.2879, 0.2004, 0.3144, 0.1627, 0.2925, 0.1627, 0.1958, 0.1739, 0.2004, 0.1739, 0.2879, 0.1627, 0.1958, 0.1958, 0.1628, 0.2004, 0.1739, 0.1739, 0.2004, 0.1958, 0.1628, 0.2925, 0.1628, 0.2878, 0.1739, 0.2004, 0.1739, 0.2925, 0.1628, 0.3255, 0.1958, 0.3144, 0.2004, 0.2878, 0.1739, 0.3255, 0.1958, 0.3255, 0.2925, 0.3144, 0.2879, 0.3144, 0.2004, 0.3255, 0.2925, 0.2925, 0.3255, 0.2878, 0.3144, 0.3144, 0.2879, 0.2925, 0.3255, 0.1958, 0.3255, 0.2004, 0.3144, 0.2878, 0.3144, 0.1297, 0.0, 0.1627, 0.03302, 0.1516, 0.03763, 0.1251, 0.01112, 0.1627, 0.03302, 0.1627, 0.1297, 0.1516, 0.1251, 0.1516, 0.03763, 0.1627, 0.1297, 0.1297, 0.1627, 0.1251, 0.1516, 0.1516, 0.1251, 0.1297, 0.1627, 0.03302, 0.1627, 0.03763, 0.1516, 0.1251, 0.1516, 0.03302, 0.1627, 0.0, 0.1297, 0.01112, 0.1251, 0.03763, 0.1516, 0.0, 0.1297, 0.0, 0.03302, 0.01112, 0.03763, 0.01112, 0.1251, 0.0, 0.03302, 0.03302, 0.0, 0.03763, 0.01112, 0.01112, 0.03763, 0.03302, 0.0, 0.1297, 0.0, 0.1251, 0.01112, 0.03763, 0.01112, 0.3255, 0.1958, 0.3585, 0.1628, 0.3631, 0.1739, 0.3366, 0.2004, 0.3585, 0.1628, 0.4552, 0.1628, 0.4506, 0.1739, 0.3631, 0.1739, 0.4552, 0.1628, 0.4882, 0.1958, 0.4771, 0.2004, 0.4506, 0.1739, 0.4882, 0.1958, 0.4882, 0.2925, 0.4771, 0.2879, 0.4771, 0.2004, 0.4882, 0.2925, 0.4552, 0.3255, 0.4506, 0.3144, 0.4771, 0.2879, 0.4552, 0.3255, 0.3585, 0.3255, 0.3631, 0.3144, 0.4506, 0.3144, 0.3585, 0.3255, 0.3255, 0.2925, 0.3366, 0.2879, 0.3631, 0.3144, 0.3255, 0.2925, 0.3255, 0.1958, 0.3366, 0.2004, 0.3366, 0.2879, 0.03302, 0.3255, 0.0, 0.2925, 0.01112, 0.2879, 0.03763, 0.3144, 0.0, 0.2925, 0.0, 0.1958, 0.01112, 0.2004, 0.01112, 0.2879, 0.0, 0.1958, 0.03302, 0.1628, 0.03763, 0.1739, 0.01112, 0.2004, 0.03302, 0.1628, 0.1297, 0.1628, 0.1251, 0.1739, 0.03763, 0.1739, 0.1297, 0.1628, 0.1627, 0.1958, 0.1516, 0.2004, 0.1251, 0.1739, 0.1627, 0.1958, 0.1627, 0.2925, 0.1516, 0.2879, 0.1516, 0.2004, 0.1627, 0.2925, 0.1297, 0.3255, 0.1251, 0.3144, 0.1516, 0.2879, 0.1297, 0.3255, 0.03302, 0.3255, 0.03763, 0.3144, 0.1251, 0.3144, 0.6052, 0.4917, 0.6278, 0.4691, 0.6303, 0.4751, 0.6113, 0.4942, 0.6278, 0.4691, 0.7098, 0.4691, 0.7073, 0.4751, 0.6303, 0.4751, 0.7098, 0.4691, 0.7324, 0.4917, 0.7264, 0.4942, 0.7073, 0.4751, 0.7324, 0.4917, 0.7324, 0.5737, 0.7264, 0.5712, 0.7264, 0.4942, 0.7324, 0.5737, 0.7098, 0.5963, 0.7073, 0.5902, 0.7264, 0.5712, 0.7098, 0.5963, 0.6278, 0.5963, 0.6303, 0.5902, 0.7073, 0.5902, 0.6278, 0.5963, 0.6052, 0.5737, 0.6113, 0.5712, 0.6303, 0.5902, 0.6052, 0.5737, 0.6052, 0.4917, 0.6113, 0.4942, 0.6113, 0.5712, 0.6052, 0.6189, 0.6278, 0.5963, 0.6303, 0.6023, 0.6113, 0.6214, 0.6278, 0.5963, 0.7098, 0.5963, 0.7073, 0.6023, 0.6303, 0.6023, 0.7098, 0.5963, 0.7324, 0.6189, 0.7264, 0.6214, 0.7073, 0.6023, 0.7324, 0.6189, 0.7324, 0.7008, 0.7264, 0.6983, 0.7264, 0.6214, 0.7324, 0.7008, 0.7098, 0.7235, 0.7073, 0.7174, 0.7264, 0.6983, 0.7098, 0.7235, 0.6278, 0.7235, 0.6303, 0.7174, 0.7073, 0.7174, 0.6278, 0.7235, 0.6052, 0.7008, 0.6113, 0.6983, 0.6303, 0.7174, 0.6052, 0.7008, 0.6052, 0.6189, 0.6113, 0.6214, 0.6113, 0.6983, 0.6234, 0.4527, 0.6008, 0.4301, 0.6068, 0.4276, 0.6259, 0.4467, 0.6008, 0.4301, 0.6008, 0.3481, 0.6068, 0.3506, 0.6068, 0.4276, 0.6008, 0.3481, 0.6234, 0.3255, 0.6259, 0.3315, 0.6068, 0.3506, 0.6234, 0.3255, 0.7053, 0.3255, 0.7028, 0.3315, 0.6259, 0.3315, 0.7053, 0.3255, 0.728, 0.3481, 0.7219, 0.3506, 0.7028, 0.3315, 0.728, 0.3481, 0.728, 0.4301, 0.7219, 0.4276, 0.7219, 0.3506, 0.728, 0.4301, 0.7053, 0.4527, 0.7028, 0.4467, 0.7219, 0.4276, 0.7053, 0.4527, 0.6234, 0.4527, 0.6259, 0.4467, 0.7028, 0.4467, 0.3705, 0.6318, 0.3932, 0.6092, 0.3957, 0.6153, 0.3766, 0.6343, 0.3932, 0.6092, 0.4751, 0.6092, 0.4726, 0.6153, 0.3957, 0.6153, 0.4751, 0.6092, 0.4977, 0.6318, 0.4917, 0.6343, 0.4726, 0.6153, 0.4977, 0.6318, 0.4977, 0.7138, 0.4917, 0.7113, 0.4917, 0.6343, 0.4977, 0.7138, 0.4751, 0.7364, 0.4726, 0.7304, 0.4917, 0.7113, 0.4751, 0.7364, 0.3932, 0.7364, 0.3957, 0.7304, 0.4726, 0.7304, 0.3932, 0.7364, 0.3705, 0.7138, 0.3766, 0.7113, 0.3957, 0.7304, 0.3705, 0.7138, 0.3705, 0.6318, 0.3766, 0.6343, 0.3766, 0.7113, 0.6033, 0.1498, 0.6259, 0.1272, 0.6284, 0.1332, 0.6094, 0.1523, 0.6259, 0.1272, 0.7079, 0.1272, 0.7054, 0.1332, 0.6284, 0.1332, 0.7079, 0.1272, 0.7305, 0.1498, 0.7245, 0.1523, 0.7054, 0.1332, 0.7305, 0.1498, 0.7305, 0.2318, 0.7245, 0.2293, 0.7245, 0.1523, 0.7305, 0.2318, 0.7079, 0.2544, 0.7054, 0.2483, 0.7245, 0.2293, 0.7079, 0.2544, 0.6259, 0.2544, 0.6284, 0.2483, 0.7054, 0.2483, 0.6259, 0.2544, 0.6033, 0.2318, 0.6094, 0.2293, 0.6284, 0.2483, 0.6033, 0.2318, 0.6033, 0.1498, 0.6094, 0.1523, 0.6094, 0.2293, 0.6259, 0.1272, 0.6033, 0.1046, 0.6094, 0.1021, 0.6284, 0.1211, 0.6033, 0.1046, 0.6033, 0.02261, 0.6094, 0.02511, 0.6094, 0.1021, 0.6033, 0.02261, 0.6259, 0.0, 0.6284, 0.006036, 0.6094, 0.02511, 0.6259, 0.0, 0.7079, 0.0, 0.7054, 0.006036, 0.6284, 0.006036, 0.7079, 0.0, 0.7305, 0.02261, 0.7245, 0.02511, 0.7054, 0.006036, 0.7305, 0.02261, 0.7305, 0.1046, 0.7245, 0.1021, 0.7245, 0.02511, 0.7305, 0.1046, 0.7079, 0.1272, 0.7054, 0.1211, 0.7245, 0.1021, 0.7079, 0.1272, 0.6259, 0.1272, 0.6284, 0.1211, 0.7054, 0.1211, 0.1158, 0.7641, 0.1349, 0.745, 0.2118, 0.745, 0.2309, 0.7641, 0.2309, 0.8411, 0.2118, 0.8601, 0.1349, 0.8601, 0.1158, 0.8411, 0.7324, 0.7753, 0.7515, 0.7562, 0.8284, 0.7562, 0.8475, 0.7753, 0.8475, 0.8523, 0.8284, 0.8714, 0.7515, 0.8714, 0.7324, 0.8523, 0.3896, 0.8515, 0.3705, 0.8324, 0.3705, 0.7555, 0.3896, 0.7364, 0.4666, 0.7364, 0.4857, 0.7555, 0.4857, 0.8324, 0.4666, 0.8515, 0.824, 0.3446, 0.8431, 0.3255, 0.92, 0.3255, 0.9391, 0.3446, 0.9391, 0.4215, 0.92, 0.4406, 0.8431, 0.4406, 0.824, 0.4215, 0.2554, 0.7753, 0.2745, 0.7562, 0.3515, 0.7562, 0.3705, 0.7753, 0.3705, 0.8523, 0.3515, 0.8714, 0.2745, 0.8714, 0.2554, 0.8523, 0.01907, 0.8601, 0.0, 0.8411, 0.0, 0.7641, 0.01907, 0.745, 0.09604, 0.745, 0.1151, 0.7641, 0.1151, 0.8411, 0.09604, 0.8601, 0.2745, 0.6127, 0.2554, 0.6127, 0.2554, 0.4691, 0.2745, 0.4691, 0.3896, 0.4691, 0.3705, 0.4691, 0.3705, 0.3255, 0.3896, 0.3255, 0.8284, 0.4691, 0.9054, 0.4691, 0.9054, 0.6127, 0.8284, 0.6127, 0.3515, 0.6127, 0.2745, 0.6127, 0.2745, 0.4691, 0.3515, 0.4691, 0.9245, 0.8998, 0.8475, 0.8998, 0.8475, 0.7562, 0.9245, 0.7562, 0.0, 0.4667, 0.01907, 0.4667, 0.01907, 0.6103, 0.0, 0.6103, 0.9035, 0.2872, 0.8265, 0.2872, 0.8265, 0.1436, 0.9035, 0.1436, 0.6008, 0.4691, 0.5817, 0.4691, 0.5817, 0.3255, 0.6008, 0.3255, 0.8075, 0.1436, 0.8265, 0.1436, 0.8265, 0.2872, 0.8075, 0.2872, 0.4882, 0.1436, 0.5073, 0.1436, 0.5073, 0.2872, 0.4882, 0.2872, 0.5817, 0.4691, 0.5047, 0.4691, 0.5047, 0.3255, 0.5817, 0.3255, 0.7305, 0.1436, 0.8075, 0.1436, 0.8075, 0.2872, 0.7305, 0.2872, 0.5073, 0.1436, 0.5843, 0.1436, 0.5843, 0.2872, 0.5073, 0.2872, 0.5047, 0.4691, 0.4857, 0.4691, 0.4857, 0.3255, 0.5047, 0.3255, 0.5938, 0.7528, 0.5168, 0.7528, 0.5168, 0.6092, 0.5938, 0.6092, 0.5843, 0.1436, 0.6033, 0.1436, 0.6033, 0.2872, 0.5843, 0.2872, 0.4882, 0.0, 0.5073, 0.0, 0.5073, 0.1436, 0.4882, 0.1436, 0.5168, 0.7528, 0.4977, 0.7528, 0.4977, 0.6092, 0.5168, 0.6092, 0.7305, 0.0, 0.7496, 0.0, 0.7496, 0.1436, 0.7305, 0.1436, 0.8266, 0.0, 0.9035, 0.0, 0.9035, 0.1436, 0.8266, 0.1436, 0.8284, 0.6127, 0.9054, 0.6127, 0.9054, 0.7562, 0.8284, 0.7562, 0.6052, 0.7235, 0.6822, 0.7235, 0.6822, 0.867, 0.6052, 0.867, 0.8094, 0.7562, 0.7324, 0.7562, 0.7324, 0.6127, 0.8094, 0.6127, 0.3705, 0.6127, 0.3515, 0.6127, 0.3515, 0.4691, 0.3705, 0.4691, 0.5073, 0.0, 0.5843, 0.0, 0.5843, 0.1436, 0.5073, 0.1436, 0.6822, 0.7235, 0.7013, 0.7235, 0.7013, 0.867, 0.6822, 0.867, 0.7496, 0.0, 0.8266, 0.0, 0.8266, 0.1436, 0.7496, 0.1436, 0.5843, 0.0, 0.6033, 0.0, 0.6033, 0.1436, 0.5843, 0.1436, 0.09604, 0.4667, 0.1151, 0.4667, 0.1151, 0.6103, 0.09604, 0.6103, 0.2554, 0.6127, 0.3324, 0.6127, 0.3324, 0.7562, 0.2554, 0.7562, 0.8284, 0.6127, 0.8094, 0.6127, 0.8094, 0.4691, 0.8284, 0.4691, 0.9035, 0.1436, 0.9805, 0.1436, 0.9805, 0.2872, 0.9035, 0.2872, 0.01907, 0.4667, 0.09604, 0.4667, 0.09604, 0.6103, 0.01907, 0.6103, 0.3324, 0.6127, 0.3515, 0.6127, 0.3515, 0.7562, 0.3324, 0.7562, 0.8094, 0.6127, 0.7324, 0.6127, 0.7324, 0.4691, 0.8094, 0.4691, 0.2554, 0.3255, 0.2745, 0.3255, 0.2745, 0.4691, 0.2554, 0.4691, 0.5747, 0.8964, 0.4977, 0.8964, 0.4977, 0.7528, 0.5747, 0.7528, 0.824, 0.4691, 0.8049, 0.4691, 0.8049, 0.3255, 0.824, 0.3255, 0.4857, 0.4691, 0.4666, 0.4691, 0.4666, 0.3255, 0.4857, 0.3255, 0.2745, 0.3255, 0.3515, 0.3255, 0.3515, 0.4691, 0.2745, 0.4691, 0.2302, 0.6103, 0.2111, 0.6103, 0.2111, 0.4667, 0.2302, 0.4667, 0.8049, 0.4691, 0.728, 0.4691, 0.728, 0.3255, 0.8049, 0.3255, 0.7391, 0.9088, 0.7391, 0.8714, 0.7457, 0.8741, 0.7457, 0.9061, 0.7259, 0.2809, 0.7164, 0.2809, 0.7164, 0.2544, 0.7259, 0.2544, 0.8723, 0.45, 0.8723, 0.4595, 0.8656, 0.4595, 0.8656, 0.45, 0.6033, 0.261, 0.6128, 0.261, 0.6128, 0.2837, 0.6033, 0.2837, 0.6033, 0.2544, 0.6128, 0.2544, 0.6128, 0.261, 0.6033, 0.261, 0.302, 0.9588, 0.302, 0.8714, 0.3087, 0.8741, 0.3087, 0.9561, 0.3894, 0.939, 0.38, 0.939, 0.38, 0.8515, 0.3894, 0.8515, 0.8183, 0.3137, 0.8183, 0.3231, 0.8116, 0.3231, 0.8116, 0.3137, 0.134, 0.8601, 0.1434, 0.8601, 0.1434, 0.9421, 0.134, 0.9421, 0.805, 0.3137, 0.805, 0.3231, 0.7983, 0.3231, 0.7983, 0.3137, 0.7524, 0.8714, 0.7524, 0.9088, 0.7457, 0.9061, 0.7457, 0.8741, 0.775, 0.3137, 0.7656, 0.3137, 0.7656, 0.2872, 0.775, 0.2872, 0.5015, 0.3067, 0.5015, 0.3161, 0.4949, 0.3161, 0.4949, 0.3067, 0.6808, 0.3098, 0.6713, 0.3098, 0.6713, 0.2872, 0.6808, 0.2872, 0.6808, 0.3164, 0.6713, 0.3164, 0.6713, 0.3098, 0.6808, 0.3098, 0.2687, 0.8714, 0.2687, 0.9588, 0.2621, 0.9561, 0.2621, 0.8741, 0.4554, 0.939, 0.446, 0.939, 0.446, 0.8515, 0.4554, 0.8515, 0.8256, 0.8714, 0.8256, 0.8808, 0.8189, 0.8808, 0.8189, 0.8714, 0.1717, 0.9421, 0.1622, 0.9421, 0.1622, 0.8601, 0.1717, 0.8601, 0.5082, 0.3161, 0.5082, 0.3067, 0.5148, 0.3067, 0.5148, 0.3161, 0.342, 0.8714, 0.342, 0.9088, 0.3353, 0.9061, 0.3353, 0.8741, 0.3515, 0.7001, 0.3609, 0.7001, 0.3609, 0.7267, 0.3515, 0.7267, 0.8789, 0.4406, 0.8789, 0.45, 0.8723, 0.45, 0.8723, 0.4406, 0.6148, 0.3098, 0.6053, 0.3098, 0.6053, 0.2872, 0.6148, 0.2872, 0.6148, 0.3164, 0.6053, 0.3164, 0.6053, 0.3098, 0.6148, 0.3098, 0.6307, 0.9545, 0.6307, 0.867, 0.6374, 0.8698, 0.6374, 0.9518, 0.3705, 0.8515, 0.38, 0.8515, 0.38, 0.939, 0.3705, 0.939, 0.8723, 0.4595, 0.8723, 0.4689, 0.8656, 0.4689, 0.8656, 0.4595, 0.134, 0.9421, 0.1245, 0.9421, 0.1245, 0.8601, 0.134, 0.8601, 0.8723, 0.4406, 0.8723, 0.45, 0.8656, 0.45, 0.8656, 0.4406, 0.3486, 0.9088, 0.3486, 0.8714, 0.3553, 0.8741, 0.3553, 0.9061, 0.8033, 0.3137, 0.7939, 0.3137, 0.7939, 0.2872, 0.8033, 0.2872, 0.5282, 0.3161, 0.5282, 0.3067, 0.5348, 0.3067, 0.5348, 0.3161, 0.6619, 0.3098, 0.6525, 0.3098, 0.6525, 0.2872, 0.6619, 0.2872, 0.6619, 0.3164, 0.6525, 0.3164, 0.6525, 0.3098, 0.6619, 0.3098, 0.6707, 0.9545, 0.6707, 0.867, 0.6773, 0.8698, 0.6773, 0.9518, 0.4271, 0.939, 0.4177, 0.939, 0.4177, 0.8515, 0.4271, 0.8515, 0.8256, 0.8808, 0.8256, 0.8714, 0.8322, 0.8714, 0.8322, 0.8808, 0.1811, 0.9421, 0.1717, 0.9421, 0.1717, 0.8601, 0.1811, 0.8601, 0.5415, 0.3067, 0.5415, 0.3161, 0.5348, 0.3161, 0.5348, 0.3067, 0.7723, 0.8714, 0.7723, 0.9088, 0.7657, 0.9061, 0.7657, 0.8741, 0.7373, 0.2872, 0.7467, 0.2872, 0.7467, 0.3137, 0.7373, 0.3137, 0.6599, 0.261, 0.6505, 0.261, 0.6505, 0.2544, 0.6599, 0.2544, 0.6599, 0.2836, 0.6505, 0.2836, 0.6505, 0.261, 0.6599, 0.261, 0.8582, 0.3137, 0.8582, 0.3231, 0.8516, 0.3231, 0.8516, 0.3137, 0.6507, 0.867, 0.6507, 0.9545, 0.644, 0.9518, 0.644, 0.8698, 0.4951, 0.8239, 0.4857, 0.8239, 0.4857, 0.7364, 0.4951, 0.7364, 0.8449, 0.3231, 0.8449, 0.3137, 0.8516, 0.3137, 0.8516, 0.3231, 0.06598, 0.8601, 0.07541, 0.8601, 0.07541, 0.9421, 0.06598, 0.9421, 0.8449, 0.3137, 0.8449, 0.3231, 0.8383, 0.3231, 0.8383, 0.3137, 0.799, 0.8714, 0.799, 0.9088, 0.7923, 0.9061, 0.7923, 0.8741, 0.8504, 0.3137, 0.841, 0.3137, 0.841, 0.2872, 0.8504, 0.2872, 0.8316, 0.3137, 0.8316, 0.3231, 0.8249, 0.3231, 0.8249, 0.3137, 0.6316, 0.261, 0.641, 0.261, 0.641, 0.2836, 0.6316, 0.2836, 0.6316, 0.2544, 0.641, 0.2544, 0.641, 0.261, 0.6316, 0.261, 0.2821, 0.8714, 0.2821, 0.9588, 0.2754, 0.9561, 0.2754, 0.8741, 0.3609, 0.7001, 0.3515, 0.7001, 0.3515, 0.6127, 0.3609, 0.6127, 0.8249, 0.3137, 0.8249, 0.3231, 0.8183, 0.3231, 0.8183, 0.3137, 0.05655, 0.8601, 0.06598, 0.8601, 0.06598, 0.9421, 0.05655, 0.9421, 0.805, 0.3231, 0.805, 0.3137, 0.8116, 0.3137, 0.8116, 0.3231, 0.759, 0.8714, 0.759, 0.9088, 0.7524, 0.9061, 0.7524, 0.8741, 0.7373, 0.3137, 0.7279, 0.3137, 0.7279, 0.2872, 0.7373, 0.2872, 0.6882, 0.277, 0.6976, 0.277, 0.6976, 0.2836, 0.6882, 0.2836, 0.6882, 0.2544, 0.6976, 0.2544, 0.6976, 0.277, 0.6882, 0.277, 0.7717, 0.3231, 0.7717, 0.3137, 0.7784, 0.3137, 0.7784, 0.3231, 0.322, 0.8714, 0.322, 0.9588, 0.3153, 0.9561, 0.3153, 0.8741, 0.5958, 0.8109, 0.6052, 0.8109, 0.6052, 0.8984, 0.5958, 0.8984, 0.7717, 0.3137, 0.7717, 0.3231, 0.765, 0.3231, 0.765, 0.3137, 0.08483, 0.9421, 0.07541, 0.9421, 0.07541, 0.8601, 0.08483, 0.8601, 0.7517, 0.3231, 0.7517, 0.3137, 0.7584, 0.3137, 0.7584, 0.3231, 0.7923, 0.8714, 0.7923, 0.9088, 0.7856, 0.9061, 0.7856, 0.8741, 0.824, 0.4406, 0.8334, 0.4406, 0.8334, 0.4671, 0.824, 0.4671, 0.7384, 0.3231, 0.7384, 0.3137, 0.7451, 0.3137, 0.7451, 0.3231, 0.6336, 0.3098, 0.6242, 0.3098, 0.6242, 0.2872, 0.6336, 0.2872, 0.6336, 0.3164, 0.6242, 0.3164, 0.6242, 0.3098, 0.6336, 0.3098, 0.6879, 0.9545, 0.6879, 0.867, 0.6946, 0.8698, 0.6946, 0.9518, 0.5938, 0.6092, 0.6032, 0.6092, 0.6032, 0.6967, 0.5938, 0.6967, 0.7251, 0.3231, 0.7251, 0.3137, 0.7318, 0.3137, 0.7318, 0.3231, 0.04713, 0.9421, 0.0377, 0.9421, 0.0377, 0.8601, 0.04713, 0.8601, 0.7251, 0.3137, 0.7251, 0.3231, 0.7185, 0.3231, 0.7185, 0.3137, 0.8865, 0.3246, 0.8865, 0.2872, 0.8931, 0.2899, 0.8931, 0.3219, 0.7939, 0.3137, 0.7844, 0.3137, 0.7844, 0.2872, 0.7939, 0.2872, 0.6274, 0.4621, 0.6274, 0.4527, 0.634, 0.4527, 0.634, 0.4621, 0.6902, 0.3098, 0.6808, 0.3098, 0.6808, 0.2872, 0.6902, 0.2872, 0.6902, 0.3164, 0.6808, 0.3164, 0.6808, 0.3098, 0.6902, 0.3098, 0.6773, 0.9545, 0.6773, 0.867, 0.684, 0.8698, 0.684, 0.9518, 0.4742, 0.939, 0.4648, 0.939, 0.4648, 0.8515, 0.4742, 0.8515, 0.5481, 0.3067, 0.5481, 0.3161, 0.5415, 0.3161, 0.5415, 0.3067, 0.1528, 0.9421, 0.1434, 0.9421, 0.1434, 0.8601, 0.1528, 0.8601, 0.5748, 0.3067, 0.5748, 0.3161, 0.5681, 0.3161, 0.5681, 0.3067, 0.8998, 0.3246, 0.8998, 0.2872, 0.9064, 0.2899, 0.9064, 0.3219, 0.8429, 0.4671, 0.8334, 0.4671, 0.8334, 0.4406, 0.8429, 0.4406, 0.709, 0.2938, 0.6996, 0.2938, 0.6996, 0.2872, 0.709, 0.2872, 0.709, 0.3164, 0.6996, 0.3164, 0.6996, 0.2938, 0.709, 0.2938, 0.5748, 0.3161, 0.5748, 0.3067, 0.5814, 0.3067, 0.5814, 0.3161, 0.2349, 0.8601, 0.2349, 0.9476, 0.2282, 0.9449, 0.2282, 0.8629, 0.01885, 0.9476, 0.009426, 0.9476, 0.009426, 0.8601, 0.01885, 0.8601, 0.6806, 0.4527, 0.6806, 0.4621, 0.674, 0.4621, 0.674, 0.4527, 0.9485, 0.4075, 0.9391, 0.4075, 0.9391, 0.3255, 0.9485, 0.3255, 0.6673, 0.4527, 0.6673, 0.4621, 0.6607, 0.4621, 0.6607, 0.4527, 0.8798, 0.2872, 0.8798, 0.3246, 0.8732, 0.3219, 0.8732, 0.2899, 0.8598, 0.3137, 0.8504, 0.3137, 0.8504, 0.2872, 0.8598, 0.2872, 0.6014, 0.3067, 0.6014, 0.3161, 0.5947, 0.3161, 0.5947, 0.3067, 0.6525, 0.3098, 0.6431, 0.3098, 0.6431, 0.2872, 0.6525, 0.2872, 0.6525, 0.3164, 0.6431, 0.3164, 0.6431, 0.3098, 0.6525, 0.3098, 0.664, 0.867, 0.664, 0.9545, 0.6573, 0.9518, 0.6573, 0.8698, 0.4177, 0.939, 0.4083, 0.939, 0.4083, 0.8515, 0.4177, 0.8515, 0.6407, 0.4621, 0.6407, 0.4527, 0.6474, 0.4527, 0.6474, 0.4621, 0.2094, 0.9421, 0.1999, 0.9421, 0.1999, 0.8601, 0.2094, 0.8601, 0.634, 0.4621, 0.634, 0.4527, 0.6407, 0.4527, 0.6407, 0.4621, 0.3353, 0.8714, 0.3353, 0.9088, 0.3286, 0.9061, 0.3286, 0.8741, 0.3609, 0.7532, 0.3515, 0.7532, 0.3515, 0.7267, 0.3609, 0.7267, 0.6996, 0.2938, 0.6902, 0.2938, 0.6902, 0.2872, 0.6996, 0.2872, 0.6996, 0.3164, 0.6902, 0.3164, 0.6902, 0.2938, 0.6996, 0.2938, 0.6207, 0.4527, 0.6207, 0.4621, 0.6141, 0.4621, 0.6141, 0.4527, 0.2754, 0.8714, 0.2754, 0.9588, 0.2687, 0.9561, 0.2687, 0.8741, 0.4857, 0.939, 0.4762, 0.939, 0.4762, 0.8515, 0.4857, 0.8515, 0.654, 0.4527, 0.654, 0.4621, 0.6474, 0.4621, 0.6474, 0.4527, 0.6146, 0.949, 0.6052, 0.949, 0.6052, 0.867, 0.6146, 0.867, 0.6607, 0.4527, 0.6607, 0.4621, 0.654, 0.4621, 0.654, 0.4527, 0.8056, 0.8714, 0.8056, 0.9088, 0.799, 0.9061, 0.799, 0.8741, 0.7279, 0.3137, 0.7185, 0.3137, 0.7185, 0.2872, 0.7279, 0.2872, 0.6693, 0.277, 0.6787, 0.277, 0.6787, 0.2836, 0.6693, 0.2836, 0.6693, 0.2544, 0.6787, 0.2544, 0.6787, 0.277, 0.6693, 0.277, 0.6939, 0.4527, 0.6939, 0.4621, 0.6873, 0.4621, 0.6873, 0.4527, 0.6573, 0.867, 0.6573, 0.9545, 0.6507, 0.9518, 0.6507, 0.8698, 0.7324, 0.8984, 0.723, 0.8984, 0.723, 0.8109, 0.7324, 0.8109, 0.7006, 0.4527, 0.7006, 0.4621, 0.6939, 0.4621, 0.6939, 0.4527, 0.08483, 0.8601, 0.09426, 0.8601, 0.09426, 0.9421, 0.08483, 0.9421, 0.7006, 0.4621, 0.7006, 0.4527, 0.7073, 0.4527, 0.7073, 0.4621, 0.779, 0.8714, 0.779, 0.9088, 0.7723, 0.9061, 0.7723, 0.8741, 0.8429, 0.4406, 0.8523, 0.4406, 0.8523, 0.4671, 0.8429, 0.4671, 0.7139, 0.4527, 0.7139, 0.4621, 0.7073, 0.4621, 0.7073, 0.4527, 0.6316, 0.277, 0.6222, 0.277, 0.6222, 0.2544, 0.6316, 0.2544, 0.6316, 0.2836, 0.6222, 0.2836, 0.6222, 0.277, 0.6316, 0.277, 0.2954, 0.8714, 0.2954, 0.9588, 0.2887, 0.9561, 0.2887, 0.8741, 0.5958, 0.7235, 0.6052, 0.7235, 0.6052, 0.8109, 0.5958, 0.8109, 0.7272, 0.4527, 0.7272, 0.4621, 0.7206, 0.4621, 0.7206, 0.4527, 0.05655, 0.9421, 0.04713, 0.9421, 0.04713, 0.8601, 0.05655, 0.8601, 0.8723, 0.4689, 0.8723, 0.4595, 0.8789, 0.4595, 0.8789, 0.4689, 0.7856, 0.8714, 0.7856, 0.9088, 0.779, 0.9061, 0.779, 0.8741, 0.3609, 0.7267, 0.3703, 0.7267, 0.3703, 0.7532, 0.3609, 0.7532, 0.7164, 0.261, 0.707, 0.261, 0.707, 0.2544, 0.7164, 0.2544, 0.7164, 0.2836, 0.707, 0.2836, 0.707, 0.261, 0.7164, 0.261, 0.7451, 0.3231, 0.7451, 0.3137, 0.7517, 0.3137, 0.7517, 0.3231, 0.3286, 0.8714, 0.3286, 0.9588, 0.322, 0.9561, 0.322, 0.8741, 0.723, 0.7235, 0.7324, 0.7235, 0.7324, 0.8109, 0.723, 0.8109, 0.785, 0.3231, 0.785, 0.3137, 0.7917, 0.3137, 0.7917, 0.3231, 0.1037, 0.9421, 0.09426, 0.9421, 0.09426, 0.8601, 0.1037, 0.8601, 0.8383, 0.3137, 0.8383, 0.3231, 0.8316, 0.3231, 0.8316, 0.3137, 0.7657, 0.8714, 0.7657, 0.9088, 0.759, 0.9061, 0.759, 0.8741, 0.8221, 0.3137, 0.8127, 0.3137, 0.8127, 0.2872, 0.8221, 0.2872, 0.8523, 0.45, 0.8523, 0.4406, 0.8589, 0.4406, 0.8589, 0.45, 0.6336, 0.2938, 0.6431, 0.2938, 0.6431, 0.3164, 0.6336, 0.3164, 0.6336, 0.2872, 0.6431, 0.2872, 0.6431, 0.2938, 0.6336, 0.2938, 0.2821, 0.9588, 0.2821, 0.8714, 0.2887, 0.8741, 0.2887, 0.9561, 0.3703, 0.7001, 0.3609, 0.7001, 0.3609, 0.6127, 0.3703, 0.6127, 0.8523, 0.4671, 0.8523, 0.4577, 0.8589, 0.4577, 0.8589, 0.4671, 0.02828, 0.8601, 0.0377, 0.8601, 0.0377, 0.9421, 0.02828, 0.9421, 0.8656, 0.4406, 0.8656, 0.45, 0.8589, 0.45, 0.8589, 0.4406, 0.7324, 0.9088, 0.7324, 0.8714, 0.7391, 0.8741, 0.7391, 0.9061, 0.8033, 0.2872, 0.8127, 0.2872, 0.8127, 0.3137, 0.8033, 0.3137, 0.6619, 0.3098, 0.6713, 0.3098, 0.6713, 0.3164, 0.6619, 0.3164, 0.6619, 0.2872, 0.6713, 0.2872, 0.6713, 0.3098, 0.6619, 0.3098, 0.5082, 0.3067, 0.5082, 0.3161, 0.5015, 0.3161, 0.5015, 0.3067, 0.3087, 0.9588, 0.3087, 0.8714, 0.3153, 0.8741, 0.3153, 0.9561, 0.4951, 0.9114, 0.4857, 0.9114, 0.4857, 0.8239, 0.4951, 0.8239, 0.8589, 0.4689, 0.8589, 0.4595, 0.8656, 0.4595, 0.8656, 0.4689, 0.1037, 0.8601, 0.1131, 0.8601, 0.1131, 0.9421, 0.1037, 0.9421, 0.8723, 0.4595, 0.8723, 0.45, 0.8789, 0.45, 0.8789, 0.4595, 0.3486, 0.8714, 0.3486, 0.9088, 0.342, 0.9061, 0.342, 0.8741, 0.3703, 0.7267, 0.3609, 0.7267, 0.3609, 0.7001, 0.3703, 0.7001, 0.6148, 0.3098, 0.6242, 0.3098, 0.6242, 0.3164, 0.6148, 0.3164, 0.6148, 0.2872, 0.6242, 0.2872, 0.6242, 0.3098, 0.6148, 0.3098, 0.8589, 0.4595, 0.8589, 0.45, 0.8656, 0.45, 0.8656, 0.4595, 0.9552, 0.3255, 0.9552, 0.413, 0.9485, 0.4102, 0.9485, 0.3283, 0.3988, 0.8515, 0.4083, 0.8515, 0.4083, 0.939, 0.3988, 0.939, 0.5282, 0.3067, 0.5282, 0.3161, 0.5215, 0.3161, 0.5215, 0.3067, 0.1528, 0.8601, 0.1622, 0.8601, 0.1622, 0.9421, 0.1528, 0.9421, 0.8123, 0.8808, 0.8123, 0.8714, 0.8189, 0.8714, 0.8189, 0.8808, 0.3686, 0.8714, 0.3686, 0.9088, 0.3619, 0.9061, 0.3619, 0.8741, 0.8221, 0.2872, 0.8316, 0.2872, 0.8316, 0.3137, 0.8221, 0.3137, 0.6976, 0.277, 0.707, 0.277, 0.707, 0.2836, 0.6976, 0.2836, 0.6976, 0.2544, 0.707, 0.2544, 0.707, 0.277, 0.6976, 0.277, 0.4882, 0.3161, 0.4882, 0.3067, 0.4949, 0.3067, 0.4949, 0.3161, 0.6374, 0.9545, 0.6374, 0.867, 0.644, 0.8698, 0.644, 0.9518, 0.3894, 0.8515, 0.3988, 0.8515, 0.3988, 0.939, 0.3894, 0.939, 0.7584, 0.3231, 0.7584, 0.3137, 0.765, 0.3137, 0.765, 0.3231, 0.1245, 0.9421, 0.1151, 0.9421, 0.1151, 0.8601, 0.1245, 0.8601, 0.7318, 0.3231, 0.7318, 0.3137, 0.7384, 0.3137, 0.7384, 0.3231, 0.3553, 0.9088, 0.3553, 0.8714, 0.3619, 0.8741, 0.3619, 0.9061, 0.5938, 0.6967, 0.6032, 0.6967, 0.6032, 0.7232, 0.5938, 0.7232, 0.6222, 0.261, 0.6128, 0.261, 0.6128, 0.2544, 0.6222, 0.2544, 0.6222, 0.2837, 0.6128, 0.2837, 0.6128, 0.261, 0.6222, 0.261, 0.7139, 0.4621, 0.7139, 0.4527, 0.7206, 0.4527, 0.7206, 0.4621, 0.2954, 0.9588, 0.2954, 0.8714, 0.302, 0.8741, 0.302, 0.9561, 0.4365, 0.8515, 0.446, 0.8515, 0.446, 0.939, 0.4365, 0.939, 0.5149, 0.3161, 0.5149, 0.3067, 0.5215, 0.3067, 0.5215, 0.3161, 0.1811, 0.8601, 0.1905, 0.8601, 0.1905, 0.9421, 0.1811, 0.9421, 0.8123, 0.8714, 0.8123, 0.8808, 0.8056, 0.8808, 0.8056, 0.8714, 0.8598, 0.3246, 0.8598, 0.2872, 0.8665, 0.2899, 0.8665, 0.3219, 0.7562, 0.2872, 0.7656, 0.2872, 0.7656, 0.3137, 0.7562, 0.3137, 0.5881, 0.3067, 0.5881, 0.3161, 0.5814, 0.3161, 0.5814, 0.3067, 0.6599, 0.261, 0.6693, 0.261, 0.6693, 0.2836, 0.6599, 0.2836, 0.6599, 0.2544, 0.6693, 0.2544, 0.6693, 0.261, 0.6599, 0.261, 0.2554, 0.9588, 0.2554, 0.8714, 0.2621, 0.8741, 0.2621, 0.9561, 0.4271, 0.8515, 0.4365, 0.8515, 0.4365, 0.939, 0.4271, 0.939, 0.6074, 0.4621, 0.6074, 0.4527, 0.6141, 0.4527, 0.6141, 0.4621, 0.2094, 0.8601, 0.2188, 0.8601, 0.2188, 0.9421, 0.2094, 0.9421, 0.6207, 0.4621, 0.6207, 0.4527, 0.6274, 0.4527, 0.6274, 0.4621, 0.8665, 0.3246, 0.8665, 0.2872, 0.8732, 0.2899, 0.8732, 0.3219, 0.7467, 0.2872, 0.7562, 0.2872, 0.7562, 0.3137, 0.7467, 0.3137, 0.641, 0.277, 0.6505, 0.277, 0.6505, 0.2836, 0.641, 0.2836, 0.641, 0.2544, 0.6505, 0.2544, 0.6505, 0.277, 0.641, 0.277, 0.6074, 0.4527, 0.6074, 0.4621, 0.6008, 0.4621, 0.6008, 0.4527, 0.6307, 0.867, 0.6307, 0.9545, 0.6241, 0.9518, 0.6241, 0.8698, 0.0, 0.8601, 0.009426, 0.8601, 0.009426, 0.9476, 0.0, 0.9476, 0.6673, 0.4621, 0.6673, 0.4527, 0.674, 0.4527, 0.674, 0.4621, 0.2188, 0.8601, 0.2282, 0.8601, 0.2282, 0.9421, 0.2188, 0.9421, 0.6806, 0.4621, 0.6806, 0.4527, 0.6873, 0.4527, 0.6873, 0.4621, 0.8865, 0.2872, 0.8865, 0.3246, 0.8798, 0.3219, 0.8798, 0.2899, 0.775, 0.2872, 0.7844, 0.2872, 0.7844, 0.3137, 0.775, 0.3137, 0.5548, 0.3161, 0.5548, 0.3067, 0.5615, 0.3067, 0.5615, 0.3161, 0.6787, 0.261, 0.6882, 0.261, 0.6882, 0.2836, 0.6787, 0.2836, 0.6787, 0.2544, 0.6882, 0.2544, 0.6882, 0.261, 0.6787, 0.261, 0.6707, 0.867, 0.6707, 0.9545, 0.664, 0.9518, 0.664, 0.8698, 0.4554, 0.8515, 0.4648, 0.8515, 0.4648, 0.939, 0.4554, 0.939, 0.5548, 0.3067, 0.5548, 0.3161, 0.5481, 0.3161, 0.5481, 0.3067, 0.1905, 0.8601, 0.1999, 0.8601, 0.1999, 0.9421, 0.1905, 0.9421, 0.5681, 0.3067, 0.5681, 0.3161, 0.5615, 0.3161, 0.5615, 0.3067, 0.8998, 0.2872, 0.8998, 0.3246, 0.8931, 0.3219, 0.8931, 0.2899, 0.8316, 0.2872, 0.841, 0.2872, 0.841, 0.3137, 0.8316, 0.3137, 0.709, 0.3098, 0.7185, 0.3098, 0.7185, 0.3164, 0.709, 0.3164, 0.709, 0.2872, 0.7185, 0.2872, 0.7185, 0.3098, 0.709, 0.3098, 0.5881, 0.3161, 0.5881, 0.3067, 0.5947, 0.3067, 0.5947, 0.3161, 0.7013, 0.867, 0.7013, 0.9545, 0.6946, 0.9518, 0.6946, 0.8698, 0.01885, 0.8601, 0.02828, 0.8601, 0.02828, 0.9476, 0.01885, 0.9476, 0.7784, 0.3231, 0.7784, 0.3137, 0.785, 0.3137, 0.785, 0.3231, 0.6146, 0.867, 0.6241, 0.867, 0.6241, 0.949, 0.6146, 0.949, 0.7917, 0.3231, 0.7917, 0.3137, 0.7983, 0.3137, 0.7983, 0.3231, 0.7523, 0.007778, 0.7499, 0.2234, 0.6076, 0.1223, 0.7463, 0.381, 0.7499, 0.2234, 0.8407, 0.3524, 0.05066, 0.8546, -0.09069, 0.7551, 0.04364, 0.6461, 0.05066, 0.8546, 0.04364, 0.6461, 0.1541, 0.7305, 0.05066, 0.8546, 0.1541, 0.7305, 0.192, 0.9544, 0.7463, 0.381, 0.8407, 0.3524, 0.7882, 0.4965, 0.549, 0.3273, 0.6578, 0.3401, 0.5954, 0.4821, 0.06327, 0.4833, -0.06643, 0.4833, 0.04364, 0.3204, 0.2225, 0.6203, 0.1423, 0.5607, 0.2263, 0.4833, 0.3465, 0.9343, 0.2759, 0.7562, 0.4265, 0.7263, 0.7463, 0.381, 0.7882, 0.4965, 0.696, 0.486, 0.549, 0.3273, 0.5954, 0.4821, 0.4476, 0.4863, 0.06327, 0.4833, 0.04364, 0.3204, 0.1423, 0.4058, 0.2225, 0.6203, 0.2263, 0.4833, 0.3154, 0.5753, 0.9742, 0.3514, 1.04, 0.5837, 0.8935, 0.5188, 0.6513, 0.5971, 0.7351, 0.6173, 0.6679, 0.7455, 0.4309, 0.739, 0.5586, 0.6585, 0.5545, 0.9031, 0.2225, 0.3463, 0.1541, 0.236, 0.2759, 0.2103, 0.4309, 0.4833, 0.3154, 0.3912, 0.4265, 0.2403, 0.821, 0.621, 0.9056, 0.7124, 0.7859, 0.7636, 0.7859, 0.7636, 0.8767, 0.9544, 0.7148, 0.9413, 0.7859, 0.7636, 0.9056, 0.7124, 0.8767, 0.9544, 0.9056, 0.7124, 1.02, 0.8355, 0.8767, 0.9544, 0.4265, 0.2403, 0.2759, 0.2103, 0.3465, 0.03221, 0.4265, 0.2403, 0.3154, 0.3912, 0.2759, 0.2103, 0.3154, 0.3912, 0.2225, 0.3463, 0.2759, 0.2103, 0.2759, 0.2103, 0.192, 0.01211, 0.3465, 0.03221, 0.2759, 0.2103, 0.1541, 0.236, 0.192, 0.01211, 0.1541, 0.236, 0.05066, 0.1119, 0.192, 0.01211, 0.5545, 0.9031, 0.6679, 0.7455, 0.7148, 0.9413, 0.5545, 0.9031, 0.5586, 0.6585, 0.6679, 0.7455, 0.5586, 0.6585, 0.6513, 0.5971, 0.6679, 0.7455, 0.6679, 0.7455, 0.7859, 0.7636, 0.7148, 0.9413, 0.6679, 0.7455, 0.7351, 0.6173, 0.7859, 0.7636, 0.7351, 0.6173, 0.821, 0.621, 0.7859, 0.7636, 0.8935, 0.5188, 0.9056, 0.7124, 0.821, 0.621, 0.8935, 0.5188, 1.04, 0.5837, 0.9056, 0.7124, 1.04, 0.5837, 1.02, 0.8355, 0.9056, 0.7124, 0.3154, 0.5753, 0.3154, 0.3912, 0.4309, 0.4833, 0.3154, 0.5753, 0.2263, 0.4833, 0.3154, 0.3912, 0.2263, 0.4833, 0.2225, 0.3463, 0.3154, 0.3912, 0.1423, 0.4058, 0.1541, 0.236, 0.2225, 0.3463, 0.1423, 0.4058, 0.04364, 0.3204, 0.1541, 0.236, 0.04364, 0.3204, 0.05066, 0.1119, 0.1541, 0.236, 0.4476, 0.4863, 0.5586, 0.6585, 0.4309, 0.739, 0.4476, 0.4863, 0.5954, 0.4821, 0.5586, 0.6585, 0.5954, 0.4821, 0.6513, 0.5971, 0.5586, 0.6585, 0.696, 0.486, 0.7351, 0.6173, 0.6513, 0.5971, 0.696, 0.486, 0.7882, 0.4965, 0.7351, 0.6173, 0.7882, 0.4965, 0.821, 0.621, 0.7351, 0.6173, 0.4265, 0.7263, 0.3154, 0.5753, 0.4309, 0.4833, 0.4265, 0.7263, 0.2759, 0.7562, 0.3154, 0.5753, 0.2759, 0.7562, 0.2225, 0.6203, 0.3154, 0.5753, 0.2263, 0.4833, 0.1423, 0.4058, 0.2225, 0.3463, 0.2263, 0.4833, 0.1423, 0.5607, 0.1423, 0.4058, 0.1423, 0.5607, 0.06327, 0.4833, 0.1423, 0.4058, 0.04364, 0.3204, -0.09069, 0.2114, 0.05066, 0.1119, 0.04364, 0.3204, -0.06643, 0.4833, -0.09069, 0.2114, 0.4309, 0.1999, 0.549, 0.3273, 0.4476, 0.4863, 0.5954, 0.4821, 0.696, 0.486, 0.6513, 0.5971, 0.5954, 0.4821, 0.6578, 0.3401, 0.696, 0.486, 0.6578, 0.3401, 0.7463, 0.381, 0.696, 0.486, 0.7882, 0.4965, 0.8935, 0.5188, 0.821, 0.621, 0.7882, 0.4965, 0.8407, 0.3524, 0.8935, 0.5188, 0.8407, 0.3524, 0.9742, 0.3514, 0.8935, 0.5188, 0.192, 0.9544, 0.2759, 0.7562, 0.3465, 0.9343, 0.192, 0.9544, 0.1541, 0.7305, 0.2759, 0.7562, 0.1541, 0.7305, 0.2225, 0.6203, 0.2759, 0.7562, 0.1541, 0.7305, 0.1423, 0.5607, 0.2225, 0.6203, 0.1541, 0.7305, 0.04364, 0.6461, 0.1423, 0.5607, 0.04364, 0.6461, 0.06327, 0.4833, 0.1423, 0.5607, 0.04364, 0.6461, -0.06643, 0.4833, 0.06327, 0.4833, 0.04364, 0.6461, -0.09069, 0.7551, -0.06643, 0.4833, 0.6076, 0.1223, 0.549, 0.3273, 0.4309, 0.1999, 0.8407, 0.3524, 0.8942, 0.1303, 0.9742, 0.3514, 0.8407, 0.3524, 0.7499, 0.2234, 0.8942, 0.1303, 0.7499, 0.2234, 0.7523, 0.007778, 0.8942, 0.1303, 0.6076, 0.1223, 0.6578, 0.3401, 0.549, 0.3273, 0.6076, 0.1223, 0.7499, 0.2234, 0.6578, 0.3401, 0.7499, 0.2234, 0.7463, 0.381, 0.6578, 0.3401, 0.964, 0.8821, 0.9444, 0.8821, 0.9444, 0.6804, 0.964, 0.6804, 0.5826, 0.3035, 0.5695, 0.3035, 0.5695, 0.2904, 0.5826, 0.2904, 0.2554, 0.678, 0.2554, 0.8797, 0.2359, 0.8797, 0.2359, 0.678, 0.9444, 0.6804, 0.9444, 0.8821, 0.9249, 0.8821, 0.9249, 0.6804, 0.6021, 0.3035, 0.589, 0.3035, 0.589, 0.2904, 0.6021, 0.2904, 0.9835, 0.674, 0.964, 0.674, 0.964, 0.4723, 0.9835, 0.4723, 0.9835, 0.8821, 0.964, 0.8821, 0.964, 0.6804, 0.9835, 0.6804, 0.5045, 0.3035, 0.4914, 0.3035, 0.4914, 0.2904, 0.5045, 0.2904, 0.9054, 0.674, 0.9054, 0.4723, 0.9249, 0.4723, 0.9249, 0.674, 0.2359, 0.6716, 0.2359, 0.4699, 0.2554, 0.4699, 0.2554, 0.6716, 0.5241, 0.3035, 0.5109, 0.3035, 0.5109, 0.2904, 0.5241, 0.2904, 1.0, 0.3485, 0.9805, 0.3485, 0.9805, 0.1468, 1.0, 0.1468, 0.9249, 0.4723, 0.9444, 0.4723, 0.9444, 0.674, 0.9249, 0.674, 0.5436, 0.3035, 0.5305, 0.3035, 0.5305, 0.2904, 0.5436, 0.2904, 0.7208, 0.7267, 0.7208, 0.9283, 0.7013, 0.9283, 0.7013, 0.7267, 0.5631, 0.3035, 0.55, 0.3035, 0.55, 0.2904, 0.5631, 0.2904, 0.964, 0.674, 0.9444, 0.674, 0.9444, 0.4723, 0.964, 0.4723, 0.6053, 0.2872, 0.6053, 0.3067, 0.6021, 0.3035, 0.6021, 0.2904, 0.6053, 0.3067, 0.5858, 0.3067, 0.589, 0.3035, 0.6021, 0.3035, 0.5858, 0.3067, 0.5858, 0.2872, 0.589, 0.2904, 0.589, 0.3035, 0.5858, 0.2872, 0.6053, 0.2872, 0.6021, 0.2904, 0.589, 0.2904, 0.9672, 0.4691, 0.9803, 0.4691, 0.9835, 0.4723, 0.964, 0.4723, 0.5858, 0.2872, 0.5858, 0.3067, 0.5826, 0.3035, 0.5826, 0.2904, 0.5663, 0.3067, 0.5663, 0.2872, 0.5695, 0.2904, 0.5695, 0.3035, 0.5663, 0.2872, 0.5858, 0.2872, 0.5826, 0.2904, 0.5695, 0.2904, 0.5273, 0.2872, 0.5273, 0.3067, 0.5241, 0.3035, 0.5241, 0.2904, 0.5273, 0.3067, 0.5077, 0.3067, 0.5109, 0.3035, 0.5241, 0.3035, 0.5077, 0.3067, 0.5077, 0.2872, 0.5109, 0.2904, 0.5109, 0.3035, 0.5077, 0.2872, 0.5273, 0.2872, 0.5241, 0.2904, 0.5109, 0.2904, 0.9837, 0.1436, 0.9968, 0.1436, 1.0, 0.1468, 0.9805, 0.1468, 0.5077, 0.2872, 0.5077, 0.3067, 0.5045, 0.3035, 0.5045, 0.2904, 0.4882, 0.3067, 0.4882, 0.2872, 0.4914, 0.2904, 0.4914, 0.3035, 0.4882, 0.2872, 0.5077, 0.2872, 0.5045, 0.2904, 0.4914, 0.2904, 0.5663, 0.2872, 0.5663, 0.3067, 0.5631, 0.3035, 0.5631, 0.2904, 0.5663, 0.3067, 0.5468, 0.3067, 0.55, 0.3035, 0.5631, 0.3035, 0.5468, 0.3067, 0.5468, 0.2872, 0.55, 0.2904, 0.55, 0.3035, 0.5468, 0.2872, 0.5663, 0.2872, 0.5631, 0.2904, 0.55, 0.2904, 0.9476, 0.4691, 0.9608, 0.4691, 0.964, 0.4723, 0.9444, 0.4723, 0.5468, 0.2872, 0.5468, 0.3067, 0.5436, 0.3035, 0.5436, 0.2904, 0.5273, 0.3067, 0.5273, 0.2872, 0.5305, 0.2904, 0.5305, 0.3035, 0.5273, 0.2872, 0.5468, 0.2872, 0.5436, 0.2904, 0.5305, 0.2904, 0.5942, 0.756, 0.5942, 0.9577, 0.5747, 0.9577, 0.5747, 0.756])
me_cube_001.materials.append(mat_bluemat)
me_cube_001.materials.append(mat_brushedmat)
me_cube_001.materials.append(mat_rustmat)
me_cube_001.use_remesh_fix_poles = True
me_cube_001.use_remesh_preserve_attributes = False
me_cube_001.use_mirror_vertex_groups = False
me_cube_001.update()

# ---- objects
ob_cube = bpy.data.objects.new('Cube', me_cube_001)

# ---- transforms, parenting, visibility, modifiers, constraints
ob_cube.location = (0.0, 0.0, 0.0)
ob_cube.lineart.crease_threshold = 0.0

# ---- collection membership
col_collection.objects.link(ob_cube)

# ---- scene / render settings (as saved in the file)
scene.frame_start = 1; scene.frame_end = 250; scene.frame_set(1)
scene.render.engine = 'BLENDER_EEVEE_NEXT'
scene.cycles.use_denoising = False
scene.cycles.samples = 128
scene.cycles.sampling_pattern = 'TABULATED_SOBOL'
scene.cycles.use_adaptive_sampling = False
scene.cycles.use_light_tree = False
scene.view_settings.view_transform = 'Filmic'
bpy.context.view_layer.update()

# ---- added for rendering (the .blend has no active camera and no usable light): camera, sun
cam_auto = bpy.data.cameras.new('AutoCamera')
cam_auto.lens = 50.0
cam_auto.sensor_width = 36.0
cam_auto.clip_end = 1000.0
ob_auto_camera = bpy.data.objects.new('AutoCamera', cam_auto)
scene.collection.objects.link(ob_auto_camera)
ob_auto_camera.location = (1.60254, -1.92304, 1.28203)
ob_auto_camera.rotation_euler = (1.09748, -7.21219e-08, 0.694738)
scene.camera = ob_auto_camera
light_auto_sun = bpy.data.lights.new('AutoSun', 'SUN')
light_auto_sun.energy = 3.0
light_auto_sun.angle = 0.0523599
ob_auto_sun = bpy.data.objects.new('AutoSun', light_auto_sun)
scene.collection.objects.link(ob_auto_sun)
ob_auto_sun.rotation_euler = (0.872665, 0.174533, 0.523599)
bpy.context.view_layer.update()

